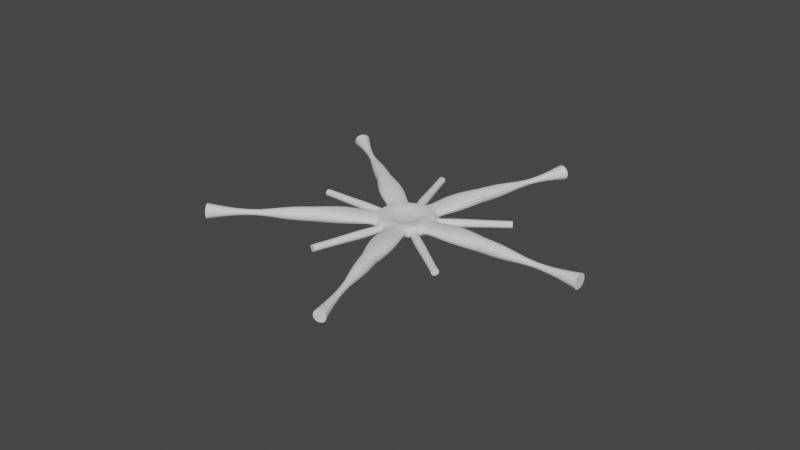 # Source: PREDITORY_PLANT.blend  (saved by Blender 3.4.6; exported with 4.5.12 LTS)
import bpy
from mathutils import Matrix  # noqa: F401  (used for matrix-valued properties, if any)

bpy.ops.wm.read_factory_settings(use_empty=True)
scene = bpy.context.scene
scene.name = 'Scene'

# ---- collections
col_collection = bpy.data.collections.new('Collection'); scene.collection.children.link(col_collection)

# ---- world
world_world = bpy.data.worlds.new('World'); scene.world = world_world
world_world.use_nodes = True; world_world.node_tree.nodes.clear()
_N = world_world.node_tree.nodes; _L = world_world.node_tree.links
n0 = _N.new('ShaderNodeOutputWorld'); n0.name = 'World Output'; n0.location = (300, 300)
n1 = _N.new('ShaderNodeBackground'); n1.name = 'Background'; n1.location = (10, 300)
n1.inputs[0].default_value = (0.05088, 0.05088, 0.05088, 1.0)
_L.new(n1.outputs[0], n0.inputs[0])
n0.is_active_output = True
world_world.color = (0.05088, 0.05088, 0.05088)
world_world.use_sun_shadow = False
world_world.sun_shadow_jitter_overblur = 0.0

# ---- meshes
me_cube_010 = bpy.data.meshes.new('Cube.010')
me_cube_010.from_pydata([(-1.0, -1.0, -1.0), (-1.0, -1.0, 1.0), (-1.0, 1.0, -1.0), (-1.0, 1.0, 1.0), (1.0, -1.0, -1.0), (1.0, -1.0, 1.0), (1.0, 1.0, -1.0), (1.0, 1.0, 1.0), (-1.0, -1.0, -0.8325), (-1.0, 1.0, -0.8325), (1.0, 1.0, -0.8325), (1.0, -1.0, -0.8325), (-0.8384, -0.8384, -0.4647), (-0.3072, -0.3072, 0.003634), (-0.3072, 0.3072, 0.003634), (-0.8384, 0.8384, -0.4647), (0.3072, 0.3072, 0.003634), (0.8384, 0.8384, -0.4647), (0.3072, -0.3072, 0.003634), (0.8384, -0.8384, -0.4647), (-1.04, -1.04, 0.7817), (-0.843, -0.843, 1.083), (-1.04, 1.04, 0.7288), (-0.843, 0.843, 1.08), (1.04, -1.04, 0.7424), (0.843, -0.843, 1.08), (1.04, 1.04, 0.7026), (0.843, 0.843, 1.072), (-2.075, 2.075, 0.6344), (-2.075, -2.075, 0.6868), (2.075, 2.075, 0.5515), (2.075, -2.075, 0.6212), (-2.009, -2.009, 0.9914), (-2.009, 2.009, 0.9644), (2.009, 2.009, 0.893), (2.009, -2.009, 0.9362), (-2.659, 1.135, 0.646), (-2.853, 3.757e-09, 0.6341), (-2.659, -1.135, 0.6544), (-2.203, -2.203, 0.7364), (-2.239, -2.239, 0.8193), (-2.176, -2.176, 0.9121), (-2.574, -1.099, 0.9796), (-2.763, -9.391e-09, 0.9676), (-2.574, 1.099, 0.9503), (-2.176, 2.176, 0.8695), (-2.239, 2.239, 0.7739), (-2.203, 2.203, 0.6894), (1.135, 2.659, 0.5995), (-2.63e-08, 2.853, 0.6619), (-1.135, 2.659, 0.6626), (-1.099, 2.574, 1.001), (-9.391e-09, 2.763, 1.001), (1.099, 2.574, 0.9419), (2.176, 2.176, 0.7944), (2.239, 2.239, 0.6927), (2.203, 2.203, 0.6043), (2.659, -1.135, 0.6473), (2.853, 2.63e-08, 0.6619), (2.659, 1.135, 0.5995), (2.574, 1.099, 0.9419), (2.763, 9.391e-09, 1.001), (2.574, -1.099, 0.9763), (2.176, -2.176, 0.8542), (2.239, -2.239, 0.7611), (2.203, -2.203, 0.6763), (-1.135, -2.659, 0.7309), (2.63e-08, -2.853, 0.6822), (1.135, -2.659, 0.6234), (1.099, -2.574, 0.932), (9.391e-09, -2.763, 0.9789), (-1.099, -2.574, 1.026), (-1.147, 0.6083, 0.7372), (-1.197, -5.635e-09, 0.7546), (-1.147, -0.6083, 0.7771), (0.6083, 1.147, 0.7317), (1.69e-08, 1.197, 0.7674), (-0.6083, 1.147, 0.7577), (1.147, -0.6083, 0.7605), (1.197, 3.757e-09, 0.7675), (1.147, 0.6083, 0.7317), (-0.6083, -1.147, 0.7882), (1.878e-09, -1.197, 0.7906), (0.6083, -1.147, 0.7667), (-1.864, 1.864, 0.6234), (-1.593, 1.593, 0.6429), (-1.292, 1.292, 0.6881), (-1.292, -1.292, 0.7568), (-1.593, -1.593, 0.7185), (-1.864, -1.864, 0.6874), (1.864, 1.864, 0.5494), (1.593, 1.593, 0.5885), (1.292, 1.292, 0.6481), (1.864, -1.864, 0.6128), (1.593, -1.593, 0.642), (1.292, -1.292, 0.6964), (-0.9086, -0.4888, 1.085), (-0.9369, 1.878e-09, 1.083), (-0.9086, 0.4888, 1.079), (-0.4888, 0.9086, 1.087), (9.391e-10, 0.9369, 1.09), (0.4888, 0.9086, 1.08), (0.9086, 0.4888, 1.08), (0.9369, 0.0, 1.09), (0.9086, -0.4888, 1.082), (0.4888, -0.9086, 1.083), (-3.757e-09, -0.9369, 1.081), (-0.4888, -0.9086, 1.077), (-1.742, -1.742, 1.042), (-1.418, -1.418, 1.073), (-1.092, -1.092, 1.083), (-1.092, 1.092, 1.075), (-1.418, 1.418, 1.064), (-1.742, 1.742, 1.032), (1.092, 1.092, 1.059), (1.418, 1.418, 1.033), (1.742, 1.742, 0.9758), (1.092, -1.092, 1.065), (1.418, -1.418, 1.034), (1.742, -1.742, 0.9926), (-2.823, -1.205, 0.705), (-2.869, -1.224, 0.7907), (-2.788, -1.19, 0.8893), (-3.029, -1.878e-08, 0.6885), (-3.078, 7.513e-09, 0.7731), (-2.992, 7.513e-09, 0.8727), (-2.823, 1.205, 0.7023), (-2.869, 1.224, 0.7869), (-2.788, 1.19, 0.8773), (-1.205, 2.823, 0.7181), (-1.224, 2.869, 0.8075), (-1.19, 2.788, 0.9091), (-3.757e-09, 3.029, 0.7177), (3.757e-08, 3.078, 0.8074), (2.254e-08, 2.992, 0.9092), (1.205, 2.823, 0.6578), (1.224, 2.869, 0.7491), (1.19, 2.788, 0.8484), (2.823, 1.205, 0.6578), (2.869, 1.224, 0.7491), (2.788, 1.19, 0.8484), (3.029, 3.757e-09, 0.7177), (3.078, -3.757e-08, 0.8074), (2.992, -2.254e-08, 0.9092), (2.823, -1.205, 0.7001), (2.869, -1.224, 0.7871), (2.788, -1.19, 0.8863), (1.205, -2.823, 0.6774), (1.224, -2.869, 0.7612), (1.19, -2.788, 0.8524), (3.757e-09, -3.029, 0.733), (-3.757e-08, -3.078, 0.8148), (-2.254e-08, -2.992, 0.9054), (-1.205, -2.823, 0.7872), (-1.224, -2.869, 0.8718), (-1.19, -2.788, 0.96), (-0.6004, 0.6004, 0.7839), (1.127e-08, 0.6148, 0.8034), (0.6004, 0.6004, 0.7775), (-0.6148, 5.635e-09, 0.7994), (1.69e-08, -7.513e-09, 0.8147), (0.6148, -9.391e-09, 0.8034), (-0.6004, -0.6004, 0.8029), (9.391e-09, -0.6148, 0.8053), (0.6004, -0.6004, 0.7967), (0.4594, 0.4594, 1.085), (5.635e-09, 0.4612, 1.086), (-0.4594, 0.4594, 1.085), (0.4612, 2.817e-09, 1.086), (-7.513e-09, 3.757e-09, 1.085), (-0.4612, 1.878e-09, 1.086), (0.4594, -0.4594, 1.087), (-6.574e-09, -0.4612, 1.077), (-0.4594, -0.4594, 1.081), (-1.618, 0.7178, 0.6779), (-1.72, 1.69e-08, 0.698), (-1.618, -0.7178, 0.7336), (-2.033, 0.8735, 0.6504), (-2.177, -1.127e-08, 0.6476), (-2.033, -0.8735, 0.6897), (-2.387, 1.02, 0.6332), (-2.562, 3.757e-09, 0.6229), (-2.387, -1.02, 0.6546), (0.7178, 1.618, 0.6754), (1.69e-08, 1.72, 0.7227), (-0.7178, 1.618, 0.7207), (0.8735, 2.033, 0.6243), (-1.127e-08, 2.177, 0.6831), (-0.8735, 2.033, 0.6838), (1.02, 2.387, 0.5914), (0.0, 2.562, 0.6551), (-1.02, 2.387, 0.6563), (1.618, -0.7178, 0.7197), (1.72, -1.69e-08, 0.7227), (1.618, 0.7178, 0.6754), (2.033, -0.8735, 0.6767), (2.177, 1.127e-08, 0.6831), (2.033, 0.8735, 0.6243), (2.387, -1.02, 0.6445), (2.562, 0.0, 0.6551), (2.387, 1.02, 0.5914), (-0.7178, -1.618, 0.7619), (-1.69e-08, -1.72, 0.7525), (0.7178, -1.618, 0.7139), (-0.8735, -2.033, 0.7347), (1.127e-08, -2.177, 0.7073), (0.8735, -2.033, 0.6554), (-1.02, -2.387, 0.7181), (0.0, -2.562, 0.6767), (1.02, -2.387, 0.618), (-1.356, -0.6086, 1.085), (-1.434, -2.63e-08, 1.078), (-1.356, 0.6086, 1.068), (-1.805, -0.7783, 1.074), (-1.931, 7.513e-09, 1.067), (-1.805, 0.7783, 1.051), (-2.23, -0.9529, 1.043), (-2.393, 0.0, 1.034), (-2.23, 0.9529, 1.011), (-0.6086, 1.356, 1.091), (-2.63e-08, 1.434, 1.092), (0.6086, 1.356, 1.071), (-0.7783, 1.805, 1.089), (7.513e-09, 1.931, 1.09), (0.7783, 1.805, 1.057), (-0.9529, 2.23, 1.062), (0.0, 2.393, 1.063), (0.9529, 2.23, 1.014), (1.356, 0.6086, 1.071), (1.434, 2.63e-08, 1.092), (1.356, -0.6086, 1.08), (1.805, 0.7783, 1.057), (1.931, -7.513e-09, 1.09), (1.805, -0.7783, 1.069), (2.23, 0.9529, 1.014), (2.393, 0.0, 1.063), (2.23, -0.9529, 1.039), (0.6086, -1.356, 1.068), (2.63e-08, -1.434, 1.079), (-0.6086, -1.356, 1.075), (0.7783, -1.805, 1.038), (-7.513e-09, -1.931, 1.062), (-0.7783, -1.805, 1.069), (0.9529, -2.23, 0.9922), (0.0, -2.393, 1.029), (-0.9529, -2.23, 1.054)], [], [(13, 1, 3, 14), (14, 3, 7, 16), (16, 7, 5, 18), (18, 5, 1, 13), (2, 6, 4, 0), (7, 3, 1, 5), (4, 11, 8, 0), (6, 10, 11, 4), (2, 9, 10, 6), (0, 8, 9, 2), (11, 19, 12, 8), (19, 18, 13, 12), (10, 17, 19, 11), (17, 16, 18, 19), (9, 15, 17, 10), (15, 14, 16, 17), (8, 12, 15, 9), (12, 13, 14, 15), (120, 121, 124, 123), (121, 122, 125, 124), (123, 124, 127, 126), (124, 125, 128, 127), (29, 39, 120, 38), (39, 40, 121, 120), (40, 41, 122, 121), (41, 32, 42, 122), (122, 42, 43, 125), (125, 43, 44, 128), (128, 44, 33, 45), (127, 128, 45, 46), (126, 127, 46, 47), (36, 126, 47, 28), (37, 123, 126, 36), (38, 120, 123, 37), (129, 130, 133, 132), (130, 131, 134, 133), (132, 133, 136, 135), (133, 134, 137, 136), (28, 47, 129, 50), (47, 46, 130, 129), (46, 45, 131, 130), (45, 33, 51, 131), (131, 51, 52, 134), (134, 52, 53, 137), (137, 53, 34, 54), (136, 137, 54, 55), (135, 136, 55, 56), (48, 135, 56, 30), (49, 132, 135, 48), (50, 129, 132, 49), (138, 139, 142, 141), (139, 140, 143, 142), (141, 142, 145, 144), (142, 143, 146, 145), (30, 56, 138, 59), (56, 55, 139, 138), (55, 54, 140, 139), (54, 34, 60, 140), (140, 60, 61, 143), (143, 61, 62, 146), (146, 62, 35, 63), (145, 146, 63, 64), (144, 145, 64, 65), (57, 144, 65, 31), (58, 141, 144, 57), (59, 138, 141, 58), (147, 148, 151, 150), (148, 149, 152, 151), (150, 151, 154, 153), (151, 152, 155, 154), (31, 65, 147, 68), (65, 64, 148, 147), (64, 63, 149, 148), (63, 35, 69, 149), (149, 69, 70, 152), (152, 70, 71, 155), (155, 71, 32, 41), (154, 155, 41, 40), (153, 154, 40, 39), (66, 153, 39, 29), (67, 150, 153, 66), (68, 147, 150, 67), (156, 157, 160, 159), (157, 158, 161, 160), (159, 160, 163, 162), (160, 161, 164, 163), (22, 77, 156, 72), (77, 76, 157, 156), (76, 75, 158, 157), (75, 26, 80, 158), (158, 80, 79, 161), (161, 79, 78, 164), (164, 78, 24, 83), (163, 164, 83, 82), (162, 163, 82, 81), (74, 162, 81, 20), (73, 159, 162, 74), (72, 156, 159, 73), (165, 166, 169, 168), (166, 167, 170, 169), (168, 169, 172, 171), (169, 170, 173, 172), (27, 101, 165, 102), (101, 100, 166, 165), (100, 99, 167, 166), (99, 23, 98, 167), (167, 98, 97, 170), (170, 97, 96, 173), (173, 96, 21, 107), (172, 173, 107, 106), (171, 172, 106, 105), (104, 171, 105, 25), (103, 168, 171, 104), (102, 165, 168, 103), (174, 175, 178, 177), (175, 176, 179, 178), (177, 178, 181, 180), (178, 179, 182, 181), (22, 72, 174, 86), (72, 73, 175, 174), (73, 74, 176, 175), (74, 20, 87, 176), (176, 87, 88, 179), (179, 88, 89, 182), (182, 89, 29, 38), (181, 182, 38, 37), (180, 181, 37, 36), (84, 180, 36, 28), (85, 177, 180, 84), (86, 174, 177, 85), (183, 184, 187, 186), (184, 185, 188, 187), (186, 187, 190, 189), (187, 188, 191, 190), (26, 75, 183, 92), (75, 76, 184, 183), (76, 77, 185, 184), (77, 22, 86, 185), (185, 86, 85, 188), (188, 85, 84, 191), (191, 84, 28, 50), (190, 191, 50, 49), (189, 190, 49, 48), (90, 189, 48, 30), (91, 186, 189, 90), (92, 183, 186, 91), (192, 193, 196, 195), (193, 194, 197, 196), (195, 196, 199, 198), (196, 197, 200, 199), (24, 78, 192, 95), (78, 79, 193, 192), (79, 80, 194, 193), (80, 26, 92, 194), (194, 92, 91, 197), (197, 91, 90, 200), (200, 90, 30, 59), (199, 200, 59, 58), (198, 199, 58, 57), (93, 198, 57, 31), (94, 195, 198, 93), (95, 192, 195, 94), (201, 202, 205, 204), (202, 203, 206, 205), (204, 205, 208, 207), (205, 206, 209, 208), (20, 81, 201, 87), (81, 82, 202, 201), (82, 83, 203, 202), (83, 24, 95, 203), (203, 95, 94, 206), (206, 94, 93, 209), (209, 93, 31, 68), (208, 209, 68, 67), (207, 208, 67, 66), (89, 207, 66, 29), (88, 204, 207, 89), (87, 201, 204, 88), (210, 211, 214, 213), (211, 212, 215, 214), (213, 214, 217, 216), (214, 215, 218, 217), (21, 96, 210, 110), (96, 97, 211, 210), (97, 98, 212, 211), (98, 23, 111, 212), (212, 111, 112, 215), (215, 112, 113, 218), (218, 113, 33, 44), (217, 218, 44, 43), (216, 217, 43, 42), (108, 216, 42, 32), (109, 213, 216, 108), (110, 210, 213, 109), (219, 220, 223, 222), (220, 221, 224, 223), (222, 223, 226, 225), (223, 224, 227, 226), (23, 99, 219, 111), (99, 100, 220, 219), (100, 101, 221, 220), (101, 27, 114, 221), (221, 114, 115, 224), (224, 115, 116, 227), (227, 116, 34, 53), (226, 227, 53, 52), (225, 226, 52, 51), (113, 225, 51, 33), (112, 222, 225, 113), (111, 219, 222, 112), (228, 229, 232, 231), (229, 230, 233, 232), (231, 232, 235, 234), (232, 233, 236, 235), (27, 102, 228, 114), (102, 103, 229, 228), (103, 104, 230, 229), (104, 25, 117, 230), (230, 117, 118, 233), (233, 118, 119, 236), (236, 119, 35, 62), (235, 236, 62, 61), (234, 235, 61, 60), (116, 234, 60, 34), (115, 231, 234, 116), (114, 228, 231, 115), (237, 238, 241, 240), (238, 239, 242, 241), (240, 241, 244, 243), (241, 242, 245, 244), (25, 105, 237, 117), (105, 106, 238, 237), (106, 107, 239, 238), (107, 21, 110, 239), (239, 110, 109, 242), (242, 109, 108, 245), (245, 108, 32, 71), (244, 245, 71, 70), (243, 244, 70, 69), (119, 243, 69, 35), (118, 240, 243, 119), (117, 237, 240, 118)])
_uv = me_cube_010.uv_layers.new(name='UVMap')
_uv.uv.foreach_set('vector', [0.5005, 0.0, 0.625, 0.0, 0.625, 0.25, 0.5005, 0.25, 0.5005, 0.25, 0.625, 0.25, 0.625, 0.5, 0.5005, 0.5, 0.5005, 0.5, 0.625, 0.5, 0.625, 0.75, 0.5005, 0.75, 0.5005, 0.75, 0.625, 0.75, 0.625, 1.0, 0.5005, 1.0, 0.125, 0.5, 0.375, 0.5, 0.375, 0.75, 0.125, 0.75, 0.625, 0.5, 0.875, 0.5, 0.875, 0.75, 0.625, 0.75, 0.375, 0.75, 0.3959, 0.75, 0.3959, 1.0, 0.375, 1.0, 0.375, 0.5, 0.3959, 0.5, 0.3959, 0.75, 0.375, 0.75, 0.375, 0.25, 0.3959, 0.25, 0.3959, 0.5, 0.375, 0.5, 0.375, 0.0, 0.3959, 0.0, 0.3959, 0.25, 0.375, 0.25, 0.3959, 0.75, 0.4419, 0.75, 0.4419, 1.0, 0.3959, 1.0, 0.4419, 0.75, 0.5005, 0.75, 0.5005, 1.0, 0.4419, 1.0, 0.3959, 0.5, 0.4419, 0.5, 0.4419, 0.75, 0.3959, 0.75, 0.4419, 0.5, 0.5005, 0.5, 0.5005, 0.75, 0.4419, 0.75, 0.3959, 0.25, 0.4419, 0.25, 0.4419, 0.5, 0.3959, 0.5, 0.4419, 0.25, 0.5005, 0.25, 0.5005, 0.5, 0.4419, 0.5, 0.3959, 0.0, 0.4419, 0.0, 0.4419, 0.25, 0.3959, 0.25, 0.4419, 0.0, 0.5005, 0.0, 0.5005, 0.25, 0.4419, 0.25, 0.4375, 0.0625, 0.5, 0.0625, 0.5, 0.125, 0.4375, 0.125, 0.5, 0.0625, 0.5625, 0.0625, 0.5625, 0.125, 0.5, 0.125, 0.4375, 0.125, 0.5, 0.125, 0.5, 0.1875, 0.4375, 0.1875, 0.5, 0.125, 0.5625, 0.125, 0.5625, 0.1875, 0.5, 0.1875, 0.375, 0.0, 0.4375, 0.0, 0.4375, 0.0625, 0.375, 0.0625, 0.4375, 0.0, 0.5, 0.0, 0.5, 0.0625, 0.4375, 0.0625, 0.5, 0.0, 0.5625, 0.0, 0.5625, 0.0625, 0.5, 0.0625, 0.5625, 0.0, 0.625, 0.0, 0.625, 0.0625, 0.5625, 0.0625, 0.5625, 0.0625, 0.625, 0.0625, 0.625, 0.125, 0.5625, 0.125, 0.5625, 0.125, 0.625, 0.125, 0.625, 0.1875, 0.5625, 0.1875, 0.5625, 0.1875, 0.625, 0.1875, 0.625, 0.25, 0.5625, 0.25, 0.5, 0.1875, 0.5625, 0.1875, 0.5625, 0.25, 0.5, 0.25, 0.4375, 0.1875, 0.5, 0.1875, 0.5, 0.25, 0.4375, 0.25, 0.375, 0.1875, 0.4375, 0.1875, 0.4375, 0.25, 0.375, 0.25, 0.375, 0.125, 0.4375, 0.125, 0.4375, 0.1875, 0.375, 0.1875, 0.375, 0.0625, 0.4375, 0.0625, 0.4375, 0.125, 0.375, 0.125, 0.4375, 0.3125, 0.5, 0.3125, 0.5, 0.375, 0.4375, 0.375, 0.5, 0.3125, 0.5625, 0.3125, 0.5625, 0.375, 0.5, 0.375, 0.4375, 0.375, 0.5, 0.375, 0.5, 0.4375, 0.4377, 0.4375, 0.5, 0.375, 0.5625, 0.375, 0.5624, 0.4375, 0.5, 0.4375, 0.375, 0.25, 0.4375, 0.25, 0.4375, 0.3125, 0.375, 0.3125, 0.4375, 0.25, 0.5, 0.25, 0.5, 0.3125, 0.4375, 0.3125, 0.5, 0.25, 0.5625, 0.25, 0.5625, 0.3125, 0.5, 0.3125, 0.5625, 0.25, 0.625, 0.25, 0.625, 0.3125, 0.5625, 0.3125, 0.5625, 0.3125, 0.625, 0.3125, 0.625, 0.375, 0.5625, 0.375, 0.5625, 0.375, 0.625, 0.375, 0.625, 0.4375, 0.5624, 0.4375, 0.5624, 0.4375, 0.625, 0.4375, 0.625, 0.5, 0.561, 0.5001, 0.5, 0.4375, 0.5624, 0.4375, 0.561, 0.5001, 0.5001, 0.5, 0.4377, 0.4375, 0.5, 0.4375, 0.5001, 0.5, 0.4392, 0.5001, 0.375, 0.4375, 0.4377, 0.4375, 0.4392, 0.5001, 0.375, 0.5, 0.375, 0.375, 0.4375, 0.375, 0.4377, 0.4375, 0.375, 0.4375, 0.375, 0.3125, 0.4375, 0.3125, 0.4375, 0.375, 0.375, 0.375, 0.4436, 0.5629, 0.5002, 0.5625, 0.5003, 0.625, 0.4459, 0.625, 0.5002, 0.5625, 0.5572, 0.563, 0.5552, 0.625, 0.5003, 0.625, 0.4459, 0.625, 0.5003, 0.625, 0.5002, 0.6875, 0.4436, 0.6871, 0.5003, 0.625, 0.5552, 0.625, 0.5572, 0.687, 0.5002, 0.6875, 0.375, 0.5, 0.4392, 0.5001, 0.4436, 0.5629, 0.3932, 0.5669, 0.4392, 0.5001, 0.5001, 0.5, 0.5002, 0.5625, 0.4436, 0.5629, 0.5001, 0.5, 0.561, 0.5001, 0.5572, 0.563, 0.5002, 0.5625, 0.561, 0.5001, 0.625, 0.5, 0.609, 0.5675, 0.5572, 0.563, 0.5572, 0.563, 0.609, 0.5675, 0.6047, 0.625, 0.5552, 0.625, 0.5552, 0.625, 0.6047, 0.625, 0.609, 0.6825, 0.5572, 0.687, 0.5572, 0.687, 0.609, 0.6825, 0.625, 0.75, 0.561, 0.7499, 0.5002, 0.6875, 0.5572, 0.687, 0.561, 0.7499, 0.5001, 0.75, 0.4436, 0.6871, 0.5002, 0.6875, 0.5001, 0.75, 0.4392, 0.7499, 0.3932, 0.6831, 0.4436, 0.6871, 0.4392, 0.7499, 0.375, 0.75, 0.3981, 0.625, 0.4459, 0.625, 0.4436, 0.6871, 0.3932, 0.6831, 0.3932, 0.5669, 0.4436, 0.5629, 0.4459, 0.625, 0.3981, 0.625, 0.4377, 0.8125, 0.5, 0.8125, 0.5, 0.875, 0.4375, 0.875, 0.5, 0.8125, 0.5624, 0.8125, 0.5625, 0.875, 0.5, 0.875, 0.4375, 0.875, 0.5, 0.875, 0.5, 0.9375, 0.4375, 0.9375, 0.5, 0.875, 0.5625, 0.875, 0.5625, 0.9375, 0.5, 0.9375, 0.375, 0.75, 0.4392, 0.7499, 0.4377, 0.8125, 0.375, 0.8125, 0.4392, 0.7499, 0.5001, 0.75, 0.5, 0.8125, 0.4377, 0.8125, 0.5001, 0.75, 0.561, 0.7499, 0.5624, 0.8125, 0.5, 0.8125, 0.561, 0.7499, 0.625, 0.75, 0.625, 0.8125, 0.5624, 0.8125, 0.5624, 0.8125, 0.625, 0.8125, 0.625, 0.875, 0.5625, 0.875, 0.5625, 0.875, 0.625, 0.875, 0.625, 0.9375, 0.5625, 0.9375, 0.5625, 0.9375, 0.625, 0.9375, 0.625, 1.0, 0.5625, 1.0, 0.5, 0.9375, 0.5625, 0.9375, 0.5625, 1.0, 0.5, 1.0, 0.4375, 0.9375, 0.5, 0.9375, 0.5, 1.0, 0.4375, 1.0, 0.375, 0.9375, 0.4375, 0.9375, 0.4375, 1.0, 0.375, 1.0, 0.375, 0.875, 0.4375, 0.875, 0.4375, 0.9375, 0.375, 0.9375, 0.375, 0.8125, 0.4377, 0.8125, 0.4375, 0.875, 0.375, 0.875, 0.2283, 0.6033, 0.25, 0.6028, 0.25, 0.625, 0.2278, 0.625, 0.25, 0.6028, 0.2717, 0.6033, 0.2722, 0.625, 0.25, 0.625, 0.2278, 0.625, 0.25, 0.625, 0.25, 0.6472, 0.2283, 0.6467, 0.25, 0.625, 0.2722, 0.625, 0.2717, 0.6467, 0.25, 0.6472, 0.2124, 0.5874, 0.228, 0.5835, 0.2283, 0.6033, 0.2085, 0.603, 0.228, 0.5835, 0.25, 0.5817, 0.25, 0.6028, 0.2283, 0.6033, 0.25, 0.5817, 0.272, 0.5835, 0.2717, 0.6033, 0.25, 0.6028, 0.272, 0.5835, 0.2876, 0.5874, 0.2915, 0.603, 0.2717, 0.6033, 0.2717, 0.6033, 0.2915, 0.603, 0.2933, 0.625, 0.2722, 0.625, 0.2722, 0.625, 0.2933, 0.625, 0.2915, 0.647, 0.2717, 0.6467, 0.2717, 0.6467, 0.2915, 0.647, 0.2876, 0.6626, 0.272, 0.6665, 0.25, 0.6472, 0.2717, 0.6467, 0.272, 0.6665, 0.25, 0.6683, 0.2283, 0.6467, 0.25, 0.6472, 0.25, 0.6683, 0.228, 0.6665, 0.2085, 0.647, 0.2283, 0.6467, 0.228, 0.6665, 0.2124, 0.6626, 0.2067, 0.625, 0.2278, 0.625, 0.2283, 0.6467, 0.2085, 0.647, 0.2085, 0.603, 0.2283, 0.6033, 0.2278, 0.625, 0.2067, 0.625, 0.7334, 0.6084, 0.75, 0.6083, 0.75, 0.625, 0.7333, 0.625, 0.75, 0.6083, 0.7666, 0.6084, 0.7667, 0.625, 0.75, 0.625, 0.7333, 0.625, 0.75, 0.625, 0.75, 0.6417, 0.7334, 0.6416, 0.75, 0.625, 0.7667, 0.625, 0.7666, 0.6416, 0.75, 0.6417, 0.7195, 0.5945, 0.7323, 0.5921, 0.7334, 0.6084, 0.7171, 0.6073, 0.7323, 0.5921, 0.75, 0.5911, 0.75, 0.6083, 0.7334, 0.6084, 0.75, 0.5911, 0.7677, 0.5921, 0.7666, 0.6084, 0.75, 0.6083, 0.7677, 0.5921, 0.7805, 0.5945, 0.7829, 0.6073, 0.7666, 0.6084, 0.7666, 0.6084, 0.7829, 0.6073, 0.7839, 0.625, 0.7667, 0.625, 0.7667, 0.625, 0.7839, 0.625, 0.7829, 0.6427, 0.7666, 0.6416, 0.7666, 0.6416, 0.7829, 0.6427, 0.7805, 0.6555, 0.7677, 0.6579, 0.75, 0.6417, 0.7666, 0.6416, 0.7677, 0.6579, 0.75, 0.6589, 0.7334, 0.6416, 0.75, 0.6417, 0.75, 0.6589, 0.7323, 0.6579, 0.7171, 0.6427, 0.7334, 0.6416, 0.7323, 0.6579, 0.7195, 0.6555, 0.7161, 0.625, 0.7333, 0.625, 0.7334, 0.6416, 0.7171, 0.6427, 0.7171, 0.6073, 0.7334, 0.6084, 0.7333, 0.625, 0.7161, 0.625, 0.191, 0.5987, 0.1874, 0.625, 0.1681, 0.625, 0.1726, 0.5905, 0.1874, 0.625, 0.191, 0.6513, 0.1726, 0.6595, 0.1681, 0.625, 0.1726, 0.5905, 0.1681, 0.625, 0.1471, 0.625, 0.1506, 0.5783, 0.1681, 0.625, 0.1726, 0.6595, 0.1506, 0.6717, 0.1471, 0.625, 0.2124, 0.5874, 0.2085, 0.603, 0.191, 0.5987, 0.2027, 0.5777, 0.2085, 0.603, 0.2067, 0.625, 0.1874, 0.625, 0.191, 0.5987, 0.2067, 0.625, 0.2085, 0.647, 0.191, 0.6513, 0.1874, 0.625, 0.2085, 0.647, 0.2124, 0.6626, 0.2027, 0.6723, 0.191, 0.6513, 0.191, 0.6513, 0.2027, 0.6723, 0.1879, 0.6871, 0.1726, 0.6595, 0.1726, 0.6595, 0.1879, 0.6871, 0.1665, 0.7085, 0.1506, 0.6717, 0.1506, 0.6717, 0.1665, 0.7085, 0.125, 0.75, 0.125, 0.6875, 0.1471, 0.625, 0.1506, 0.6717, 0.125, 0.6875, 0.125, 0.625, 0.1506, 0.5783, 0.1471, 0.625, 0.125, 0.625, 0.125, 0.5625, 0.1665, 0.5415, 0.1506, 0.5783, 0.125, 0.5625, 0.125, 0.5, 0.1879, 0.5629, 0.1726, 0.5905, 0.1506, 0.5783, 0.1665, 0.5415, 0.2027, 0.5777, 0.191, 0.5987, 0.1726, 0.5905, 0.1879, 0.5629, 0.2763, 0.566, 0.25, 0.5624, 0.25, 0.5431, 0.2846, 0.5476, 0.25, 0.5624, 0.2237, 0.566, 0.2155, 0.5476, 0.25, 0.5431, 0.2846, 0.5476, 0.25, 0.5431, 0.25, 0.5221, 0.2968, 0.5256, 0.25, 0.5431, 0.2155, 0.5476, 0.2033, 0.5256, 0.25, 0.5221, 0.2876, 0.5874, 0.272, 0.5835, 0.2763, 0.566, 0.2974, 0.5777, 0.272, 0.5835, 0.25, 0.5817, 0.25, 0.5624, 0.2763, 0.566, 0.25, 0.5817, 0.228, 0.5835, 0.2237, 0.566, 0.25, 0.5624, 0.228, 0.5835, 0.2124, 0.5874, 0.2027, 0.5777, 0.2237, 0.566, 0.2237, 0.566, 0.2027, 0.5777, 0.1879, 0.5629, 0.2155, 0.5476, 0.2155, 0.5476, 0.1879, 0.5629, 0.1665, 0.5415, 0.2033, 0.5256, 0.2033, 0.5256, 0.1665, 0.5415, 0.125, 0.5, 0.1875, 0.5, 0.25, 0.5221, 0.2033, 0.5256, 0.1875, 0.5, 0.25, 0.5, 0.2968, 0.5256, 0.25, 0.5221, 0.25, 0.5, 0.3125, 0.5, 0.3353, 0.5416, 0.2968, 0.5256, 0.3125, 0.5, 0.375, 0.5, 0.3127, 0.5629, 0.2846, 0.5476, 0.2968, 0.5256, 0.3353, 0.5416, 0.2974, 0.5777, 0.2763, 0.566, 0.2846, 0.5476, 0.3127, 0.5629, 0.3092, 0.6513, 0.3129, 0.625, 0.3343, 0.625, 0.3292, 0.6595, 0.3129, 0.625, 0.3092, 0.5987, 0.3292, 0.5905, 0.3343, 0.625, 0.3292, 0.6595, 0.3343, 0.625, 0.3615, 0.625, 0.3557, 0.6713, 0.3343, 0.625, 0.3292, 0.5905, 0.3557, 0.5787, 0.3615, 0.625, 0.2876, 0.6626, 0.2915, 0.647, 0.3092, 0.6513, 0.2974, 0.6723, 0.2915, 0.647, 0.2933, 0.625, 0.3129, 0.625, 0.3092, 0.6513, 0.2933, 0.625, 0.2915, 0.603, 0.3092, 0.5987, 0.3129, 0.625, 0.2915, 0.603, 0.2876, 0.5874, 0.2974, 0.5777, 0.3092, 0.5987, 0.3092, 0.5987, 0.2974, 0.5777, 0.3127, 0.5629, 0.3292, 0.5905, 0.3292, 0.5905, 0.3127, 0.5629, 0.3353, 0.5416, 0.3557, 0.5787, 0.3557, 0.5787, 0.3353, 0.5416, 0.375, 0.5, 0.3932, 0.5669, 0.3615, 0.625, 0.3557, 0.5787, 0.3932, 0.5669, 0.3981, 0.625, 0.3557, 0.6713, 0.3615, 0.625, 0.3981, 0.625, 0.3932, 0.6831, 0.3353, 0.7084, 0.3557, 0.6713, 0.3932, 0.6831, 0.375, 0.75, 0.3127, 0.6871, 0.3292, 0.6595, 0.3557, 0.6713, 0.3353, 0.7084, 0.2974, 0.6723, 0.3092, 0.6513, 0.3292, 0.6595, 0.3127, 0.6871, 0.2237, 0.684, 0.25, 0.6876, 0.25, 0.7069, 0.2155, 0.7024, 0.25, 0.6876, 0.2763, 0.684, 0.2846, 0.7024, 0.25, 0.7069, 0.2155, 0.7024, 0.25, 0.7069, 0.25, 0.7279, 0.2033, 0.7244, 0.25, 0.7069, 0.2846, 0.7024, 0.2968, 0.7244, 0.25, 0.7279, 0.2124, 0.6626, 0.228, 0.6665, 0.2237, 0.684, 0.2027, 0.6723, 0.228, 0.6665, 0.25, 0.6683, 0.25, 0.6876, 0.2237, 0.684, 0.25, 0.6683, 0.272, 0.6665, 0.2763, 0.684, 0.25, 0.6876, 0.272, 0.6665, 0.2876, 0.6626, 0.2974, 0.6723, 0.2763, 0.684, 0.2763, 0.684, 0.2974, 0.6723, 0.3127, 0.6871, 0.2846, 0.7024, 0.2846, 0.7024, 0.3127, 0.6871, 0.3353, 0.7084, 0.2968, 0.7244, 0.2968, 0.7244, 0.3353, 0.7084, 0.375, 0.75, 0.3125, 0.75, 0.25, 0.7279, 0.2968, 0.7244, 0.3125, 0.75, 0.25, 0.75, 0.2033, 0.7244, 0.25, 0.7279, 0.25, 0.75, 0.1875, 0.75, 0.1665, 0.7085, 0.2033, 0.7244, 0.1875, 0.75, 0.125, 0.75, 0.1879, 0.6871, 0.2155, 0.7024, 0.2033, 0.7244, 0.1665, 0.7085, 0.2027, 0.6723, 0.2237, 0.684, 0.2155, 0.7024, 0.1879, 0.6871, 0.7996, 0.6474, 0.8023, 0.625, 0.8234, 0.625, 0.8196, 0.6563, 0.8023, 0.625, 0.7996, 0.6026, 0.8196, 0.5937, 0.8234, 0.625, 0.8196, 0.6563, 0.8234, 0.625, 0.8481, 0.625, 0.845, 0.6698, 0.8234, 0.625, 0.8196, 0.5937, 0.845, 0.5802, 0.8481, 0.625, 0.7805, 0.6555, 0.7829, 0.6427, 0.7996, 0.6474, 0.7901, 0.6651, 0.7829, 0.6427, 0.7839, 0.625, 0.8023, 0.625, 0.7996, 0.6474, 0.7839, 0.625, 0.7829, 0.6073, 0.7996, 0.6026, 0.8023, 0.625, 0.7829, 0.6073, 0.7805, 0.5945, 0.7901, 0.5849, 0.7996, 0.6026, 0.7996, 0.6026, 0.7901, 0.5849, 0.8061, 0.5689, 0.8196, 0.5937, 0.8196, 0.5937, 0.8061, 0.5689, 0.8301, 0.5449, 0.845, 0.5802, 0.845, 0.5802, 0.8301, 0.5449, 0.875, 0.5, 0.875, 0.5625, 0.8481, 0.625, 0.845, 0.5802, 0.875, 0.5625, 0.875, 0.625, 0.845, 0.6698, 0.8481, 0.625, 0.875, 0.625, 0.875, 0.6875, 0.8301, 0.7051, 0.845, 0.6698, 0.875, 0.6875, 0.875, 0.75, 0.8061, 0.6811, 0.8196, 0.6563, 0.845, 0.6698, 0.8301, 0.7051, 0.7901, 0.6651, 0.7996, 0.6474, 0.8196, 0.6563, 0.8061, 0.6811, 0.7724, 0.5754, 0.75, 0.5727, 0.75, 0.5516, 0.7813, 0.5554, 0.75, 0.5727, 0.7276, 0.5754, 0.7187, 0.5554, 0.75, 0.5516, 0.7813, 0.5554, 0.75, 0.5516, 0.75, 0.5269, 0.7948, 0.53, 0.75, 0.5516, 0.7187, 0.5554, 0.705, 0.53, 0.75, 0.5269, 0.7805, 0.5945, 0.7677, 0.5921, 0.7724, 0.5754, 0.7901, 0.5849, 0.7677, 0.5921, 0.75, 0.5911, 0.75, 0.5727, 0.7724, 0.5754, 0.75, 0.5911, 0.7323, 0.5921, 0.7276, 0.5754, 0.75, 0.5727, 0.7323, 0.5921, 0.7195, 0.5945, 0.7098, 0.5849, 0.7276, 0.5754, 0.7276, 0.5754, 0.7098, 0.5849, 0.6934, 0.5689, 0.7187, 0.5554, 0.7187, 0.5554, 0.6934, 0.5689, 0.6684, 0.545, 0.705, 0.53, 0.705, 0.53, 0.6684, 0.545, 0.625, 0.5, 0.6875, 0.5, 0.75, 0.5269, 0.705, 0.53, 0.6875, 0.5, 0.75, 0.5, 0.7948, 0.53, 0.75, 0.5269, 0.75, 0.5, 0.8125, 0.5, 0.8301, 0.5449, 0.7948, 0.53, 0.8125, 0.5, 0.875, 0.5, 0.8061, 0.5689, 0.7813, 0.5554, 0.7948, 0.53, 0.8301, 0.5449, 0.7901, 0.5849, 0.7724, 0.5754, 0.7813, 0.5554, 0.8061, 0.5689, 0.7002, 0.6026, 0.6974, 0.625, 0.6745, 0.625, 0.6789, 0.5937, 0.6974, 0.625, 0.7002, 0.6474, 0.6789, 0.6563, 0.6745, 0.625, 0.6789, 0.5937, 0.6745, 0.625, 0.6442, 0.625, 0.6495, 0.5807, 0.6745, 0.625, 0.6789, 0.6563, 0.6495, 0.6693, 0.6442, 0.625, 0.7195, 0.5945, 0.7171, 0.6073, 0.7002, 0.6026, 0.7098, 0.5849, 0.7171, 0.6073, 0.7161, 0.625, 0.6974, 0.625, 0.7002, 0.6026, 0.7161, 0.625, 0.7171, 0.6427, 0.7002, 0.6474, 0.6974, 0.625, 0.7171, 0.6427, 0.7195, 0.6555, 0.7098, 0.6651, 0.7002, 0.6474, 0.7002, 0.6474, 0.7098, 0.6651, 0.6934, 0.6811, 0.6789, 0.6563, 0.6789, 0.6563, 0.6934, 0.6811, 0.6684, 0.705, 0.6495, 0.6693, 0.6495, 0.6693, 0.6684, 0.705, 0.625, 0.75, 0.609, 0.6825, 0.6442, 0.625, 0.6495, 0.6693, 0.609, 0.6825, 0.6047, 0.625, 0.6495, 0.5807, 0.6442, 0.625, 0.6047, 0.625, 0.609, 0.5675, 0.6684, 0.545, 0.6495, 0.5807, 0.609, 0.5675, 0.625, 0.5, 0.6934, 0.5689, 0.6789, 0.5937, 0.6495, 0.5807, 0.6684, 0.545, 0.7098, 0.5849, 0.7002, 0.6026, 0.6789, 0.5937, 0.6934, 0.5689, 0.7276, 0.6746, 0.75, 0.6773, 0.75, 0.6984, 0.7187, 0.6946, 0.75, 0.6773, 0.7724, 0.6746, 0.7813, 0.6946, 0.75, 0.6984, 0.7187, 0.6946, 0.75, 0.6984, 0.75, 0.7231, 0.705, 0.72, 0.75, 0.6984, 0.7813, 0.6946, 0.7948, 0.72, 0.75, 0.7231, 0.7195, 0.6555, 0.7323, 0.6579, 0.7276, 0.6746, 0.7098, 0.6651, 0.7323, 0.6579, 0.75, 0.6589, 0.75, 0.6773, 0.7276, 0.6746, 0.75, 0.6589, 0.7677, 0.6579, 0.7724, 0.6746, 0.75, 0.6773, 0.7677, 0.6579, 0.7805, 0.6555, 0.7901, 0.6651, 0.7724, 0.6746, 0.7724, 0.6746, 0.7901, 0.6651, 0.8061, 0.6811, 0.7813, 0.6946, 0.7813, 0.6946, 0.8061, 0.6811, 0.8301, 0.7051, 0.7948, 0.72, 0.7948, 0.72, 0.8301, 0.7051, 0.875, 0.75, 0.8125, 0.75, 0.75, 0.7231, 0.7948, 0.72, 0.8125, 0.75, 0.75, 0.75, 0.705, 0.72, 0.75, 0.7231, 0.75, 0.75, 0.6875, 0.75, 0.6684, 0.705, 0.705, 0.72, 0.6875, 0.75, 0.625, 0.75, 0.6934, 0.6811, 0.7187, 0.6946, 0.705, 0.72, 0.6684, 0.705, 0.7098, 0.6651, 0.7276, 0.6746, 0.7187, 0.6946, 0.6934, 0.6811])
me_cube_010.update()
me_cube_011 = bpy.data.meshes.new('Cube.011')
me_cube_011.from_pydata([(-0.8402, -0.8402, -0.1905), (-1.0, -1.0, 1.03), (-0.8402, 0.8402, -0.1905), (-1.0, 1.0, 1.03), (0.8402, -0.8402, -0.1905), (1.0, -1.0, 1.03), (0.8402, 0.8402, -0.1905), (1.0, 1.0, 1.03), (-0.7178, -0.7178, -0.08825), (-0.7178, 0.7178, -0.08825), (0.7178, 0.7178, -0.08825), (0.7178, -0.7178, -0.08825), (-0.8384, -0.8384, 0.1363), (-0.3072, -0.3072, 0.4222), (-0.3072, 0.3072, 0.4222), (-0.8384, 0.8384, 0.1363), (0.3072, 0.3072, 0.4222), (0.8384, 0.8384, 0.1363), (0.3072, -0.3072, 0.4222), (0.8384, -0.8384, 0.1363), (-0.4728, -0.4728, 0.8041), (-0.3832, -0.3832, 1.01), (-0.4728, 0.4728, 0.7678), (-0.3832, 0.3832, 1.009), (0.4728, -0.4728, 0.7771), (0.3832, -0.3832, 1.009), (0.4728, 0.4728, 0.7498), (0.3832, 0.3832, 1.003), (-0.9432, 0.9432, 0.7031), (-0.9432, -0.9432, 0.739), (0.9432, 0.9432, 0.6461), (0.9432, -0.9432, 0.694), (-0.9134, -0.9134, 0.9479), (-0.9134, 0.9134, 0.9293), (0.9134, 0.9134, 0.8804), (0.9134, -0.9134, 0.91), (-1.209, 0.5158, 0.711), (-1.297, -3.006e-09, 0.7028), (-1.209, -0.5158, 0.7168), (-1.001, -1.001, 0.773), (-1.018, -1.018, 0.8299), (-0.9893, -0.9893, 0.8935), (-1.17, -0.4995, 0.9398), (-1.256, -8.983e-09, 0.9316), (-1.17, 0.4995, 0.9197), (-0.9893, 0.9893, 0.8643), (-1.018, 1.018, 0.7987), (-1.001, 1.001, 0.7407), (0.5158, 1.209, 0.6791), (-2.275e-08, 1.297, 0.7219), (-0.5158, 1.209, 0.7224), (-0.4995, 1.17, 0.9543), (1.266e-08, 1.256, 0.9545), (0.4995, 1.17, 0.9139), (0.9893, 0.9893, 0.8128), (1.018, 1.018, 0.743), (1.001, 1.001, 0.6824), (1.209, -0.5158, 0.7119), (1.297, 7.24e-09, 0.7219), (1.209, 0.5158, 0.6791), (1.17, 0.4995, 0.9139), (1.256, -4.445e-10, 0.9545), (1.17, -0.4995, 0.9375), (0.9893, -0.9893, 0.8538), (1.018, -1.018, 0.7899), (1.001, -1.001, 0.7318), (-0.5158, -1.209, 0.7692), (2.816e-09, -1.297, 0.7358), (0.5158, -1.209, 0.6955), (0.4995, -1.17, 0.9071), (1.939e-08, -1.256, 0.9393), (-0.4995, -1.17, 0.9717), (-0.5214, 0.2765, 0.7735), (-0.5443, -7.275e-09, 0.7854), (-0.5214, -0.2765, 0.8009), (0.2765, 0.5214, 0.7698), (5.517e-09, 0.5443, 0.7943), (-0.2765, 0.5214, 0.7876), (0.5214, -0.2765, 0.7895), (0.5443, -3.006e-09, 0.7943), (0.5214, 0.2765, 0.7698), (-0.2765, -0.5214, 0.8085), (5.83e-10, -0.5443, 0.8102), (0.2765, -0.5214, 0.7937), (-0.8474, 0.8474, 0.6955), (-0.7242, 0.7242, 0.7089), (-0.5875, 0.5875, 0.7399), (-0.5875, -0.5875, 0.787), (-0.7242, -0.7242, 0.7607), (-0.8474, -0.8474, 0.7394), (0.8474, 0.8474, 0.6447), (0.7242, 0.7242, 0.6716), (0.5875, 0.5875, 0.7124), (0.8474, -0.8474, 0.6882), (0.7242, -0.7242, 0.7082), (0.5875, -0.5875, 0.7455), (-0.413, -0.2222, 1.012), (-0.4259, -3.86e-09, 1.011), (-0.413, 0.2222, 1.008), (-0.2222, 0.413, 1.014), (2.46e-08, 0.4259, 1.015), (0.2222, 0.413, 1.009), (0.413, 0.2222, 1.009), (0.4259, -4.714e-09, 1.015), (0.413, -0.2222, 1.01), (0.2222, -0.413, 1.011), (2.178e-08, -0.4259, 1.01), (-0.2222, -0.413, 1.006), (-0.7917, -0.7917, 0.9824), (-0.6445, -0.6445, 1.004), (-0.4964, -0.4964, 1.01), (-0.4964, 0.4964, 1.005), (-0.6445, 0.6445, 0.998), (-0.7917, 0.7917, 0.976), (0.4964, 0.4964, 0.9945), (0.6445, 0.6445, 0.9763), (0.7917, 0.7917, 0.9372), (0.4964, -0.4964, 0.9984), (0.6445, -0.6445, 0.9771), (0.7917, -0.7917, 0.9487), (-1.283, -0.5477, 0.7515), (-1.304, -0.5566, 0.8102), (-1.268, -0.541, 0.8779), (-1.377, -1.325e-08, 0.7401), (-1.399, -1.298e-09, 0.7982), (-1.36, -1.298e-09, 0.8665), (-1.283, 0.5477, 0.7496), (-1.304, 0.5566, 0.8076), (-1.268, 0.541, 0.8696), (-0.5477, 1.283, 0.7604), (-0.5566, 1.304, 0.8218), (-0.541, 1.268, 0.8914), (-7.935e-09, 1.377, 0.7602), (1.818e-08, 1.399, 0.8217), (1.967e-08, 1.36, 0.8915), (0.5477, 1.283, 0.7191), (0.5566, 1.304, 0.7817), (0.541, 1.268, 0.8498), (1.283, 0.5477, 0.7191), (1.304, 0.5566, 0.7817), (1.268, 0.541, 0.8498), (1.377, -3.006e-09, 0.7602), (1.399, -2.179e-08, 0.8217), (1.36, -1.496e-08, 0.8915), (1.283, -0.5477, 0.7481), (1.304, -0.5566, 0.8078), (1.268, -0.541, 0.8758), (0.5477, -1.283, 0.7325), (0.5566, -1.304, 0.79), (0.541, -1.268, 0.8525), (-3.276e-09, -1.377, 0.7706), (-1.537e-08, -1.399, 0.8267), (-1.131e-09, -1.36, 0.8889), (-0.5477, -1.283, 0.8078), (-0.5566, -1.304, 0.8658), (-0.541, -1.268, 0.9263), (-0.2729, 0.2729, 0.8056), (5.9e-09, 0.2795, 0.819), (0.2729, 0.2729, 0.8012), (-0.2795, -2.152e-09, 0.8162), (9.381e-09, -8.129e-09, 0.8267), (0.2795, -8.983e-09, 0.819), (-0.2729, -0.2729, 0.8186), (5.201e-09, -0.2795, 0.8203), (0.2729, -0.2729, 0.8143), (0.2088, 0.2088, 1.012), (2.645e-08, 0.2096, 1.013), (-0.2088, 0.2088, 1.012), (0.2096, -3.433e-09, 1.013), (2.035e-08, -3.006e-09, 1.012), (-0.2096, -3.86e-09, 1.013), (0.2088, -0.2088, 1.014), (2.013e-08, -0.2096, 1.006), (-0.2088, -0.2088, 1.009), (-0.7357, 0.3263, 0.7328), (-0.782, 2.971e-09, 0.7466), (-0.7357, -0.3263, 0.7711), (-0.9241, 0.397, 0.714), (-0.9896, -9.836e-09, 0.7121), (-0.9241, -0.397, 0.7409), (-1.085, 0.4636, 0.7022), (-1.164, -3.006e-09, 0.6952), (-1.085, -0.4636, 0.7169), (0.3263, 0.7357, 0.7312), (1.861e-09, 0.782, 0.7636), (-0.3263, 0.7357, 0.7622), (0.397, 0.9241, 0.6961), (-1.418e-08, 0.9896, 0.7364), (-0.397, 0.9241, 0.7369), (0.4636, 1.085, 0.6735), (-1.135e-08, 1.164, 0.7172), (-0.4636, 1.085, 0.7181), (0.7357, -0.3263, 0.7616), (0.782, -1.24e-08, 0.7636), (0.7357, 0.3263, 0.7312), (0.9241, -0.397, 0.732), (0.9896, 4.092e-10, 0.7364), (0.9241, 0.397, 0.6961), (1.085, -0.4636, 0.7099), (1.164, -4.714e-09, 0.7172), (1.085, 0.4636, 0.6735), (-0.3263, -0.7357, 0.7905), (-1.107e-08, -0.782, 0.784), (0.3263, -0.7357, 0.7575), (-0.397, -0.9241, 0.7718), (-1.96e-09, -0.9896, 0.753), (0.397, -0.9241, 0.7174), (-0.4636, -1.085, 0.7604), (-9.585e-09, -1.164, 0.732), (0.4636, -1.085, 0.6918), (-0.6163, -0.2766, 1.012), (-0.652, -1.667e-08, 1.007), (-0.6163, 0.2766, 1.0), (-0.8207, -0.3538, 1.005), (-0.8779, -1.298e-09, 0.9994), (-0.8207, 0.3538, 0.9887), (-1.014, -0.4332, 0.9833), (-1.088, -4.714e-09, 0.9771), (-1.014, 0.4332, 0.9614), (-0.2766, 0.6163, 1.016), (1.243e-08, 0.652, 1.017), (0.2766, 0.6163, 1.003), (-0.3538, 0.8207, 1.015), (2.76e-08, 0.8779, 1.015), (0.3538, 0.8207, 0.9928), (-0.4332, 1.014, 0.9966), (2.2e-08, 1.088, 0.997), (0.4332, 1.014, 0.963), (0.6163, 0.2766, 1.003), (0.652, 7.24e-09, 1.017), (0.6163, -0.2766, 1.009), (0.8207, 0.3538, 0.9928), (0.8779, -8.129e-09, 1.015), (0.8207, -0.3538, 1.001), (1.014, 0.4332, 0.963), (1.088, -4.714e-09, 0.997), (1.014, -0.4332, 0.9804), (0.2766, -0.6163, 1.001), (3.522e-08, -0.652, 1.008), (-0.2766, -0.6163, 1.005), (0.3538, -0.8207, 0.9798), (1.851e-08, -0.8779, 0.9963), (-0.3538, -0.8207, 1.001), (0.4332, -1.014, 0.9485), (1.918e-08, -1.088, 0.9734), (-0.4332, -1.014, 0.9906)], [], [(13, 1, 3, 14), (14, 3, 7, 16), (16, 7, 5, 18), (18, 5, 1, 13), (2, 6, 4, 0), (7, 3, 1, 5), (4, 11, 8, 0), (6, 10, 11, 4), (2, 9, 10, 6), (0, 8, 9, 2), (11, 19, 12, 8), (19, 18, 13, 12), (10, 17, 19, 11), (17, 16, 18, 19), (9, 15, 17, 10), (15, 14, 16, 17), (8, 12, 15, 9), (12, 13, 14, 15), (120, 121, 124, 123), (121, 122, 125, 124), (123, 124, 127, 126), (124, 125, 128, 127), (29, 39, 120, 38), (39, 40, 121, 120), (40, 41, 122, 121), (41, 32, 42, 122), (122, 42, 43, 125), (125, 43, 44, 128), (128, 44, 33, 45), (127, 128, 45, 46), (126, 127, 46, 47), (36, 126, 47, 28), (37, 123, 126, 36), (38, 120, 123, 37), (129, 130, 133, 132), (130, 131, 134, 133), (132, 133, 136, 135), (133, 134, 137, 136), (28, 47, 129, 50), (47, 46, 130, 129), (46, 45, 131, 130), (45, 33, 51, 131), (131, 51, 52, 134), (134, 52, 53, 137), (137, 53, 34, 54), (136, 137, 54, 55), (135, 136, 55, 56), (48, 135, 56, 30), (49, 132, 135, 48), (50, 129, 132, 49), (138, 139, 142, 141), (139, 140, 143, 142), (141, 142, 145, 144), (142, 143, 146, 145), (30, 56, 138, 59), (56, 55, 139, 138), (55, 54, 140, 139), (54, 34, 60, 140), (140, 60, 61, 143), (143, 61, 62, 146), (146, 62, 35, 63), (145, 146, 63, 64), (144, 145, 64, 65), (57, 144, 65, 31), (58, 141, 144, 57), (59, 138, 141, 58), (147, 148, 151, 150), (148, 149, 152, 151), (150, 151, 154, 153), (151, 152, 155, 154), (31, 65, 147, 68), (65, 64, 148, 147), (64, 63, 149, 148), (63, 35, 69, 149), (149, 69, 70, 152), (152, 70, 71, 155), (155, 71, 32, 41), (154, 155, 41, 40), (153, 154, 40, 39), (66, 153, 39, 29), (67, 150, 153, 66), (68, 147, 150, 67), (156, 157, 160, 159), (157, 158, 161, 160), (159, 160, 163, 162), (160, 161, 164, 163), (22, 77, 156, 72), (77, 76, 157, 156), (76, 75, 158, 157), (75, 26, 80, 158), (158, 80, 79, 161), (161, 79, 78, 164), (164, 78, 24, 83), (163, 164, 83, 82), (162, 163, 82, 81), (74, 162, 81, 20), (73, 159, 162, 74), (72, 156, 159, 73), (165, 166, 169, 168), (166, 167, 170, 169), (168, 169, 172, 171), (169, 170, 173, 172), (27, 101, 165, 102), (101, 100, 166, 165), (100, 99, 167, 166), (99, 23, 98, 167), (167, 98, 97, 170), (170, 97, 96, 173), (173, 96, 21, 107), (172, 173, 107, 106), (171, 172, 106, 105), (104, 171, 105, 25), (103, 168, 171, 104), (102, 165, 168, 103), (174, 175, 178, 177), (175, 176, 179, 178), (177, 178, 181, 180), (178, 179, 182, 181), (22, 72, 174, 86), (72, 73, 175, 174), (73, 74, 176, 175), (74, 20, 87, 176), (176, 87, 88, 179), (179, 88, 89, 182), (182, 89, 29, 38), (181, 182, 38, 37), (180, 181, 37, 36), (84, 180, 36, 28), (85, 177, 180, 84), (86, 174, 177, 85), (183, 184, 187, 186), (184, 185, 188, 187), (186, 187, 190, 189), (187, 188, 191, 190), (26, 75, 183, 92), (75, 76, 184, 183), (76, 77, 185, 184), (77, 22, 86, 185), (185, 86, 85, 188), (188, 85, 84, 191), (191, 84, 28, 50), (190, 191, 50, 49), (189, 190, 49, 48), (90, 189, 48, 30), (91, 186, 189, 90), (92, 183, 186, 91), (192, 193, 196, 195), (193, 194, 197, 196), (195, 196, 199, 198), (196, 197, 200, 199), (24, 78, 192, 95), (78, 79, 193, 192), (79, 80, 194, 193), (80, 26, 92, 194), (194, 92, 91, 197), (197, 91, 90, 200), (200, 90, 30, 59), (199, 200, 59, 58), (198, 199, 58, 57), (93, 198, 57, 31), (94, 195, 198, 93), (95, 192, 195, 94), (201, 202, 205, 204), (202, 203, 206, 205), (204, 205, 208, 207), (205, 206, 209, 208), (20, 81, 201, 87), (81, 82, 202, 201), (82, 83, 203, 202), (83, 24, 95, 203), (203, 95, 94, 206), (206, 94, 93, 209), (209, 93, 31, 68), (208, 209, 68, 67), (207, 208, 67, 66), (89, 207, 66, 29), (88, 204, 207, 89), (87, 201, 204, 88), (210, 211, 214, 213), (211, 212, 215, 214), (213, 214, 217, 216), (214, 215, 218, 217), (21, 96, 210, 110), (96, 97, 211, 210), (97, 98, 212, 211), (98, 23, 111, 212), (212, 111, 112, 215), (215, 112, 113, 218), (218, 113, 33, 44), (217, 218, 44, 43), (216, 217, 43, 42), (108, 216, 42, 32), (109, 213, 216, 108), (110, 210, 213, 109), (219, 220, 223, 222), (220, 221, 224, 223), (222, 223, 226, 225), (223, 224, 227, 226), (23, 99, 219, 111), (99, 100, 220, 219), (100, 101, 221, 220), (101, 27, 114, 221), (221, 114, 115, 224), (224, 115, 116, 227), (227, 116, 34, 53), (226, 227, 53, 52), (225, 226, 52, 51), (113, 225, 51, 33), (112, 222, 225, 113), (111, 219, 222, 112), (228, 229, 232, 231), (229, 230, 233, 232), (231, 232, 235, 234), (232, 233, 236, 235), (27, 102, 228, 114), (102, 103, 229, 228), (103, 104, 230, 229), (104, 25, 117, 230), (230, 117, 118, 233), (233, 118, 119, 236), (236, 119, 35, 62), (235, 236, 62, 61), (234, 235, 61, 60), (116, 234, 60, 34), (115, 231, 234, 116), (114, 228, 231, 115), (237, 238, 241, 240), (238, 239, 242, 241), (240, 241, 244, 243), (241, 242, 245, 244), (25, 105, 237, 117), (105, 106, 238, 237), (106, 107, 239, 238), (107, 21, 110, 239), (239, 110, 109, 242), (242, 109, 108, 245), (245, 108, 32, 71), (244, 245, 71, 70), (243, 244, 70, 69), (119, 243, 69, 35), (118, 240, 243, 119), (117, 237, 240, 118)])
_uv = me_cube_011.uv_layers.new(name='UVMap')
_uv.uv.foreach_set('vector', [0.5005, 0.0, 0.625, 0.0, 0.625, 0.25, 0.5005, 0.25, 0.5005, 0.25, 0.625, 0.25, 0.625, 0.5, 0.5005, 0.5, 0.5005, 0.5, 0.625, 0.5, 0.625, 0.75, 0.5005, 0.75, 0.5005, 0.75, 0.625, 0.75, 0.625, 1.0, 0.5005, 1.0, 0.125, 0.5, 0.375, 0.5, 0.375, 0.75, 0.125, 0.75, 0.625, 0.5, 0.875, 0.5, 0.875, 0.75, 0.625, 0.75, 0.375, 0.75, 0.3959, 0.75, 0.3959, 1.0, 0.375, 1.0, 0.375, 0.5, 0.3959, 0.5, 0.3959, 0.75, 0.375, 0.75, 0.375, 0.25, 0.3959, 0.25, 0.3959, 0.5, 0.375, 0.5, 0.375, 0.0, 0.3959, 0.0, 0.3959, 0.25, 0.375, 0.25, 0.3959, 0.75, 0.4419, 0.75, 0.4419, 1.0, 0.3959, 1.0, 0.4419, 0.75, 0.5005, 0.75, 0.5005, 1.0, 0.4419, 1.0, 0.3959, 0.5, 0.4419, 0.5, 0.4419, 0.75, 0.3959, 0.75, 0.4419, 0.5, 0.5005, 0.5, 0.5005, 0.75, 0.4419, 0.75, 0.3959, 0.25, 0.4419, 0.25, 0.4419, 0.5, 0.3959, 0.5, 0.4419, 0.25, 0.5005, 0.25, 0.5005, 0.5, 0.4419, 0.5, 0.3959, 0.0, 0.4419, 0.0, 0.4419, 0.25, 0.3959, 0.25, 0.4419, 0.0, 0.5005, 0.0, 0.5005, 0.25, 0.4419, 0.25, 0.4375, 0.0625, 0.5, 0.0625, 0.5, 0.125, 0.4375, 0.125, 0.5, 0.0625, 0.5625, 0.0625, 0.5625, 0.125, 0.5, 0.125, 0.4375, 0.125, 0.5, 0.125, 0.5, 0.1875, 0.4375, 0.1875, 0.5, 0.125, 0.5625, 0.125, 0.5625, 0.1875, 0.5, 0.1875, 0.375, 0.0, 0.4375, 0.0, 0.4375, 0.0625, 0.375, 0.0625, 0.4375, 0.0, 0.5, 0.0, 0.5, 0.0625, 0.4375, 0.0625, 0.5, 0.0, 0.5625, 0.0, 0.5625, 0.0625, 0.5, 0.0625, 0.5625, 0.0, 0.625, 0.0, 0.625, 0.0625, 0.5625, 0.0625, 0.5625, 0.0625, 0.625, 0.0625, 0.625, 0.125, 0.5625, 0.125, 0.5625, 0.125, 0.625, 0.125, 0.625, 0.1875, 0.5625, 0.1875, 0.5625, 0.1875, 0.625, 0.1875, 0.625, 0.25, 0.5625, 0.25, 0.5, 0.1875, 0.5625, 0.1875, 0.5625, 0.25, 0.5, 0.25, 0.4375, 0.1875, 0.5, 0.1875, 0.5, 0.25, 0.4375, 0.25, 0.375, 0.1875, 0.4375, 0.1875, 0.4375, 0.25, 0.375, 0.25, 0.375, 0.125, 0.4375, 0.125, 0.4375, 0.1875, 0.375, 0.1875, 0.375, 0.0625, 0.4375, 0.0625, 0.4375, 0.125, 0.375, 0.125, 0.4375, 0.3125, 0.5, 0.3125, 0.5, 0.375, 0.4375, 0.375, 0.5, 0.3125, 0.5625, 0.3125, 0.5625, 0.375, 0.5, 0.375, 0.4375, 0.375, 0.5, 0.375, 0.5, 0.4375, 0.4377, 0.4375, 0.5, 0.375, 0.5625, 0.375, 0.5624, 0.4375, 0.5, 0.4375, 0.375, 0.25, 0.4375, 0.25, 0.4375, 0.3125, 0.375, 0.3125, 0.4375, 0.25, 0.5, 0.25, 0.5, 0.3125, 0.4375, 0.3125, 0.5, 0.25, 0.5625, 0.25, 0.5625, 0.3125, 0.5, 0.3125, 0.5625, 0.25, 0.625, 0.25, 0.625, 0.3125, 0.5625, 0.3125, 0.5625, 0.3125, 0.625, 0.3125, 0.625, 0.375, 0.5625, 0.375, 0.5625, 0.375, 0.625, 0.375, 0.625, 0.4375, 0.5624, 0.4375, 0.5624, 0.4375, 0.625, 0.4375, 0.625, 0.5, 0.561, 0.5001, 0.5, 0.4375, 0.5624, 0.4375, 0.561, 0.5001, 0.5001, 0.5, 0.4377, 0.4375, 0.5, 0.4375, 0.5001, 0.5, 0.4392, 0.5001, 0.375, 0.4375, 0.4377, 0.4375, 0.4392, 0.5001, 0.375, 0.5, 0.375, 0.375, 0.4375, 0.375, 0.4377, 0.4375, 0.375, 0.4375, 0.375, 0.3125, 0.4375, 0.3125, 0.4375, 0.375, 0.375, 0.375, 0.4436, 0.5629, 0.5002, 0.5625, 0.5003, 0.625, 0.4459, 0.625, 0.5002, 0.5625, 0.5572, 0.563, 0.5552, 0.625, 0.5003, 0.625, 0.4459, 0.625, 0.5003, 0.625, 0.5002, 0.6875, 0.4436, 0.6871, 0.5003, 0.625, 0.5552, 0.625, 0.5572, 0.687, 0.5002, 0.6875, 0.375, 0.5, 0.4392, 0.5001, 0.4436, 0.5629, 0.3932, 0.5669, 0.4392, 0.5001, 0.5001, 0.5, 0.5002, 0.5625, 0.4436, 0.5629, 0.5001, 0.5, 0.561, 0.5001, 0.5572, 0.563, 0.5002, 0.5625, 0.561, 0.5001, 0.625, 0.5, 0.609, 0.5675, 0.5572, 0.563, 0.5572, 0.563, 0.609, 0.5675, 0.6047, 0.625, 0.5552, 0.625, 0.5552, 0.625, 0.6047, 0.625, 0.609, 0.6825, 0.5572, 0.687, 0.5572, 0.687, 0.609, 0.6825, 0.625, 0.75, 0.561, 0.7499, 0.5002, 0.6875, 0.5572, 0.687, 0.561, 0.7499, 0.5001, 0.75, 0.4436, 0.6871, 0.5002, 0.6875, 0.5001, 0.75, 0.4392, 0.7499, 0.3932, 0.6831, 0.4436, 0.6871, 0.4392, 0.7499, 0.375, 0.75, 0.3981, 0.625, 0.4459, 0.625, 0.4436, 0.6871, 0.3932, 0.6831, 0.3932, 0.5669, 0.4436, 0.5629, 0.4459, 0.625, 0.3981, 0.625, 0.4377, 0.8125, 0.5, 0.8125, 0.5, 0.875, 0.4375, 0.875, 0.5, 0.8125, 0.5624, 0.8125, 0.5625, 0.875, 0.5, 0.875, 0.4375, 0.875, 0.5, 0.875, 0.5, 0.9375, 0.4375, 0.9375, 0.5, 0.875, 0.5625, 0.875, 0.5625, 0.9375, 0.5, 0.9375, 0.375, 0.75, 0.4392, 0.7499, 0.4377, 0.8125, 0.375, 0.8125, 0.4392, 0.7499, 0.5001, 0.75, 0.5, 0.8125, 0.4377, 0.8125, 0.5001, 0.75, 0.561, 0.7499, 0.5624, 0.8125, 0.5, 0.8125, 0.561, 0.7499, 0.625, 0.75, 0.625, 0.8125, 0.5624, 0.8125, 0.5624, 0.8125, 0.625, 0.8125, 0.625, 0.875, 0.5625, 0.875, 0.5625, 0.875, 0.625, 0.875, 0.625, 0.9375, 0.5625, 0.9375, 0.5625, 0.9375, 0.625, 0.9375, 0.625, 1.0, 0.5625, 1.0, 0.5, 0.9375, 0.5625, 0.9375, 0.5625, 1.0, 0.5, 1.0, 0.4375, 0.9375, 0.5, 0.9375, 0.5, 1.0, 0.4375, 1.0, 0.375, 0.9375, 0.4375, 0.9375, 0.4375, 1.0, 0.375, 1.0, 0.375, 0.875, 0.4375, 0.875, 0.4375, 0.9375, 0.375, 0.9375, 0.375, 0.8125, 0.4377, 0.8125, 0.4375, 0.875, 0.375, 0.875, 0.2283, 0.6033, 0.25, 0.6028, 0.25, 0.625, 0.2278, 0.625, 0.25, 0.6028, 0.2717, 0.6033, 0.2722, 0.625, 0.25, 0.625, 0.2278, 0.625, 0.25, 0.625, 0.25, 0.6472, 0.2283, 0.6467, 0.25, 0.625, 0.2722, 0.625, 0.2717, 0.6467, 0.25, 0.6472, 0.2124, 0.5874, 0.228, 0.5835, 0.2283, 0.6033, 0.2085, 0.603, 0.228, 0.5835, 0.25, 0.5817, 0.25, 0.6028, 0.2283, 0.6033, 0.25, 0.5817, 0.272, 0.5835, 0.2717, 0.6033, 0.25, 0.6028, 0.272, 0.5835, 0.2876, 0.5874, 0.2915, 0.603, 0.2717, 0.6033, 0.2717, 0.6033, 0.2915, 0.603, 0.2933, 0.625, 0.2722, 0.625, 0.2722, 0.625, 0.2933, 0.625, 0.2915, 0.647, 0.2717, 0.6467, 0.2717, 0.6467, 0.2915, 0.647, 0.2876, 0.6626, 0.272, 0.6665, 0.25, 0.6472, 0.2717, 0.6467, 0.272, 0.6665, 0.25, 0.6683, 0.2283, 0.6467, 0.25, 0.6472, 0.25, 0.6683, 0.228, 0.6665, 0.2085, 0.647, 0.2283, 0.6467, 0.228, 0.6665, 0.2124, 0.6626, 0.2067, 0.625, 0.2278, 0.625, 0.2283, 0.6467, 0.2085, 0.647, 0.2085, 0.603, 0.2283, 0.6033, 0.2278, 0.625, 0.2067, 0.625, 0.7334, 0.6084, 0.75, 0.6083, 0.75, 0.625, 0.7333, 0.625, 0.75, 0.6083, 0.7666, 0.6084, 0.7667, 0.625, 0.75, 0.625, 0.7333, 0.625, 0.75, 0.625, 0.75, 0.6417, 0.7334, 0.6416, 0.75, 0.625, 0.7667, 0.625, 0.7666, 0.6416, 0.75, 0.6417, 0.7195, 0.5945, 0.7323, 0.5921, 0.7334, 0.6084, 0.7171, 0.6073, 0.7323, 0.5921, 0.75, 0.5911, 0.75, 0.6083, 0.7334, 0.6084, 0.75, 0.5911, 0.7677, 0.5921, 0.7666, 0.6084, 0.75, 0.6083, 0.7677, 0.5921, 0.7805, 0.5945, 0.7829, 0.6073, 0.7666, 0.6084, 0.7666, 0.6084, 0.7829, 0.6073, 0.7839, 0.625, 0.7667, 0.625, 0.7667, 0.625, 0.7839, 0.625, 0.7829, 0.6427, 0.7666, 0.6416, 0.7666, 0.6416, 0.7829, 0.6427, 0.7805, 0.6555, 0.7677, 0.6579, 0.75, 0.6417, 0.7666, 0.6416, 0.7677, 0.6579, 0.75, 0.6589, 0.7334, 0.6416, 0.75, 0.6417, 0.75, 0.6589, 0.7323, 0.6579, 0.7171, 0.6427, 0.7334, 0.6416, 0.7323, 0.6579, 0.7195, 0.6555, 0.7161, 0.625, 0.7333, 0.625, 0.7334, 0.6416, 0.7171, 0.6427, 0.7171, 0.6073, 0.7334, 0.6084, 0.7333, 0.625, 0.7161, 0.625, 0.191, 0.5987, 0.1874, 0.625, 0.1681, 0.625, 0.1726, 0.5905, 0.1874, 0.625, 0.191, 0.6513, 0.1726, 0.6595, 0.1681, 0.625, 0.1726, 0.5905, 0.1681, 0.625, 0.1471, 0.625, 0.1506, 0.5783, 0.1681, 0.625, 0.1726, 0.6595, 0.1506, 0.6717, 0.1471, 0.625, 0.2124, 0.5874, 0.2085, 0.603, 0.191, 0.5987, 0.2027, 0.5777, 0.2085, 0.603, 0.2067, 0.625, 0.1874, 0.625, 0.191, 0.5987, 0.2067, 0.625, 0.2085, 0.647, 0.191, 0.6513, 0.1874, 0.625, 0.2085, 0.647, 0.2124, 0.6626, 0.2027, 0.6723, 0.191, 0.6513, 0.191, 0.6513, 0.2027, 0.6723, 0.1879, 0.6871, 0.1726, 0.6595, 0.1726, 0.6595, 0.1879, 0.6871, 0.1665, 0.7085, 0.1506, 0.6717, 0.1506, 0.6717, 0.1665, 0.7085, 0.125, 0.75, 0.125, 0.6875, 0.1471, 0.625, 0.1506, 0.6717, 0.125, 0.6875, 0.125, 0.625, 0.1506, 0.5783, 0.1471, 0.625, 0.125, 0.625, 0.125, 0.5625, 0.1665, 0.5415, 0.1506, 0.5783, 0.125, 0.5625, 0.125, 0.5, 0.1879, 0.5629, 0.1726, 0.5905, 0.1506, 0.5783, 0.1665, 0.5415, 0.2027, 0.5777, 0.191, 0.5987, 0.1726, 0.5905, 0.1879, 0.5629, 0.2763, 0.566, 0.25, 0.5624, 0.25, 0.5431, 0.2846, 0.5476, 0.25, 0.5624, 0.2237, 0.566, 0.2155, 0.5476, 0.25, 0.5431, 0.2846, 0.5476, 0.25, 0.5431, 0.25, 0.5221, 0.2968, 0.5256, 0.25, 0.5431, 0.2155, 0.5476, 0.2033, 0.5256, 0.25, 0.5221, 0.2876, 0.5874, 0.272, 0.5835, 0.2763, 0.566, 0.2974, 0.5777, 0.272, 0.5835, 0.25, 0.5817, 0.25, 0.5624, 0.2763, 0.566, 0.25, 0.5817, 0.228, 0.5835, 0.2237, 0.566, 0.25, 0.5624, 0.228, 0.5835, 0.2124, 0.5874, 0.2027, 0.5777, 0.2237, 0.566, 0.2237, 0.566, 0.2027, 0.5777, 0.1879, 0.5629, 0.2155, 0.5476, 0.2155, 0.5476, 0.1879, 0.5629, 0.1665, 0.5415, 0.2033, 0.5256, 0.2033, 0.5256, 0.1665, 0.5415, 0.125, 0.5, 0.1875, 0.5, 0.25, 0.5221, 0.2033, 0.5256, 0.1875, 0.5, 0.25, 0.5, 0.2968, 0.5256, 0.25, 0.5221, 0.25, 0.5, 0.3125, 0.5, 0.3353, 0.5416, 0.2968, 0.5256, 0.3125, 0.5, 0.375, 0.5, 0.3127, 0.5629, 0.2846, 0.5476, 0.2968, 0.5256, 0.3353, 0.5416, 0.2974, 0.5777, 0.2763, 0.566, 0.2846, 0.5476, 0.3127, 0.5629, 0.3092, 0.6513, 0.3129, 0.625, 0.3343, 0.625, 0.3292, 0.6595, 0.3129, 0.625, 0.3092, 0.5987, 0.3292, 0.5905, 0.3343, 0.625, 0.3292, 0.6595, 0.3343, 0.625, 0.3615, 0.625, 0.3557, 0.6713, 0.3343, 0.625, 0.3292, 0.5905, 0.3557, 0.5787, 0.3615, 0.625, 0.2876, 0.6626, 0.2915, 0.647, 0.3092, 0.6513, 0.2974, 0.6723, 0.2915, 0.647, 0.2933, 0.625, 0.3129, 0.625, 0.3092, 0.6513, 0.2933, 0.625, 0.2915, 0.603, 0.3092, 0.5987, 0.3129, 0.625, 0.2915, 0.603, 0.2876, 0.5874, 0.2974, 0.5777, 0.3092, 0.5987, 0.3092, 0.5987, 0.2974, 0.5777, 0.3127, 0.5629, 0.3292, 0.5905, 0.3292, 0.5905, 0.3127, 0.5629, 0.3353, 0.5416, 0.3557, 0.5787, 0.3557, 0.5787, 0.3353, 0.5416, 0.375, 0.5, 0.3932, 0.5669, 0.3615, 0.625, 0.3557, 0.5787, 0.3932, 0.5669, 0.3981, 0.625, 0.3557, 0.6713, 0.3615, 0.625, 0.3981, 0.625, 0.3932, 0.6831, 0.3353, 0.7084, 0.3557, 0.6713, 0.3932, 0.6831, 0.375, 0.75, 0.3127, 0.6871, 0.3292, 0.6595, 0.3557, 0.6713, 0.3353, 0.7084, 0.2974, 0.6723, 0.3092, 0.6513, 0.3292, 0.6595, 0.3127, 0.6871, 0.2237, 0.684, 0.25, 0.6876, 0.25, 0.7069, 0.2155, 0.7024, 0.25, 0.6876, 0.2763, 0.684, 0.2846, 0.7024, 0.25, 0.7069, 0.2155, 0.7024, 0.25, 0.7069, 0.25, 0.7279, 0.2033, 0.7244, 0.25, 0.7069, 0.2846, 0.7024, 0.2968, 0.7244, 0.25, 0.7279, 0.2124, 0.6626, 0.228, 0.6665, 0.2237, 0.684, 0.2027, 0.6723, 0.228, 0.6665, 0.25, 0.6683, 0.25, 0.6876, 0.2237, 0.684, 0.25, 0.6683, 0.272, 0.6665, 0.2763, 0.684, 0.25, 0.6876, 0.272, 0.6665, 0.2876, 0.6626, 0.2974, 0.6723, 0.2763, 0.684, 0.2763, 0.684, 0.2974, 0.6723, 0.3127, 0.6871, 0.2846, 0.7024, 0.2846, 0.7024, 0.3127, 0.6871, 0.3353, 0.7084, 0.2968, 0.7244, 0.2968, 0.7244, 0.3353, 0.7084, 0.375, 0.75, 0.3125, 0.75, 0.25, 0.7279, 0.2968, 0.7244, 0.3125, 0.75, 0.25, 0.75, 0.2033, 0.7244, 0.25, 0.7279, 0.25, 0.75, 0.1875, 0.75, 0.1665, 0.7085, 0.2033, 0.7244, 0.1875, 0.75, 0.125, 0.75, 0.1879, 0.6871, 0.2155, 0.7024, 0.2033, 0.7244, 0.1665, 0.7085, 0.2027, 0.6723, 0.2237, 0.684, 0.2155, 0.7024, 0.1879, 0.6871, 0.7996, 0.6474, 0.8023, 0.625, 0.8234, 0.625, 0.8196, 0.6563, 0.8023, 0.625, 0.7996, 0.6026, 0.8196, 0.5937, 0.8234, 0.625, 0.8196, 0.6563, 0.8234, 0.625, 0.8481, 0.625, 0.845, 0.6698, 0.8234, 0.625, 0.8196, 0.5937, 0.845, 0.5802, 0.8481, 0.625, 0.7805, 0.6555, 0.7829, 0.6427, 0.7996, 0.6474, 0.7901, 0.6651, 0.7829, 0.6427, 0.7839, 0.625, 0.8023, 0.625, 0.7996, 0.6474, 0.7839, 0.625, 0.7829, 0.6073, 0.7996, 0.6026, 0.8023, 0.625, 0.7829, 0.6073, 0.7805, 0.5945, 0.7901, 0.5849, 0.7996, 0.6026, 0.7996, 0.6026, 0.7901, 0.5849, 0.8061, 0.5689, 0.8196, 0.5937, 0.8196, 0.5937, 0.8061, 0.5689, 0.8301, 0.5449, 0.845, 0.5802, 0.845, 0.5802, 0.8301, 0.5449, 0.875, 0.5, 0.875, 0.5625, 0.8481, 0.625, 0.845, 0.5802, 0.875, 0.5625, 0.875, 0.625, 0.845, 0.6698, 0.8481, 0.625, 0.875, 0.625, 0.875, 0.6875, 0.8301, 0.7051, 0.845, 0.6698, 0.875, 0.6875, 0.875, 0.75, 0.8061, 0.6811, 0.8196, 0.6563, 0.845, 0.6698, 0.8301, 0.7051, 0.7901, 0.6651, 0.7996, 0.6474, 0.8196, 0.6563, 0.8061, 0.6811, 0.7724, 0.5754, 0.75, 0.5727, 0.75, 0.5516, 0.7813, 0.5554, 0.75, 0.5727, 0.7276, 0.5754, 0.7187, 0.5554, 0.75, 0.5516, 0.7813, 0.5554, 0.75, 0.5516, 0.75, 0.5269, 0.7948, 0.53, 0.75, 0.5516, 0.7187, 0.5554, 0.705, 0.53, 0.75, 0.5269, 0.7805, 0.5945, 0.7677, 0.5921, 0.7724, 0.5754, 0.7901, 0.5849, 0.7677, 0.5921, 0.75, 0.5911, 0.75, 0.5727, 0.7724, 0.5754, 0.75, 0.5911, 0.7323, 0.5921, 0.7276, 0.5754, 0.75, 0.5727, 0.7323, 0.5921, 0.7195, 0.5945, 0.7098, 0.5849, 0.7276, 0.5754, 0.7276, 0.5754, 0.7098, 0.5849, 0.6934, 0.5689, 0.7187, 0.5554, 0.7187, 0.5554, 0.6934, 0.5689, 0.6684, 0.545, 0.705, 0.53, 0.705, 0.53, 0.6684, 0.545, 0.625, 0.5, 0.6875, 0.5, 0.75, 0.5269, 0.705, 0.53, 0.6875, 0.5, 0.75, 0.5, 0.7948, 0.53, 0.75, 0.5269, 0.75, 0.5, 0.8125, 0.5, 0.8301, 0.5449, 0.7948, 0.53, 0.8125, 0.5, 0.875, 0.5, 0.8061, 0.5689, 0.7813, 0.5554, 0.7948, 0.53, 0.8301, 0.5449, 0.7901, 0.5849, 0.7724, 0.5754, 0.7813, 0.5554, 0.8061, 0.5689, 0.7002, 0.6026, 0.6974, 0.625, 0.6745, 0.625, 0.6789, 0.5937, 0.6974, 0.625, 0.7002, 0.6474, 0.6789, 0.6563, 0.6745, 0.625, 0.6789, 0.5937, 0.6745, 0.625, 0.6442, 0.625, 0.6495, 0.5807, 0.6745, 0.625, 0.6789, 0.6563, 0.6495, 0.6693, 0.6442, 0.625, 0.7195, 0.5945, 0.7171, 0.6073, 0.7002, 0.6026, 0.7098, 0.5849, 0.7171, 0.6073, 0.7161, 0.625, 0.6974, 0.625, 0.7002, 0.6026, 0.7161, 0.625, 0.7171, 0.6427, 0.7002, 0.6474, 0.6974, 0.625, 0.7171, 0.6427, 0.7195, 0.6555, 0.7098, 0.6651, 0.7002, 0.6474, 0.7002, 0.6474, 0.7098, 0.6651, 0.6934, 0.6811, 0.6789, 0.6563, 0.6789, 0.6563, 0.6934, 0.6811, 0.6684, 0.705, 0.6495, 0.6693, 0.6495, 0.6693, 0.6684, 0.705, 0.625, 0.75, 0.609, 0.6825, 0.6442, 0.625, 0.6495, 0.6693, 0.609, 0.6825, 0.6047, 0.625, 0.6495, 0.5807, 0.6442, 0.625, 0.6047, 0.625, 0.609, 0.5675, 0.6684, 0.545, 0.6495, 0.5807, 0.609, 0.5675, 0.625, 0.5, 0.6934, 0.5689, 0.6789, 0.5937, 0.6495, 0.5807, 0.6684, 0.545, 0.7098, 0.5849, 0.7002, 0.6026, 0.6789, 0.5937, 0.6934, 0.5689, 0.7276, 0.6746, 0.75, 0.6773, 0.75, 0.6984, 0.7187, 0.6946, 0.75, 0.6773, 0.7724, 0.6746, 0.7813, 0.6946, 0.75, 0.6984, 0.7187, 0.6946, 0.75, 0.6984, 0.75, 0.7231, 0.705, 0.72, 0.75, 0.6984, 0.7813, 0.6946, 0.7948, 0.72, 0.75, 0.7231, 0.7195, 0.6555, 0.7323, 0.6579, 0.7276, 0.6746, 0.7098, 0.6651, 0.7323, 0.6579, 0.75, 0.6589, 0.75, 0.6773, 0.7276, 0.6746, 0.75, 0.6589, 0.7677, 0.6579, 0.7724, 0.6746, 0.75, 0.6773, 0.7677, 0.6579, 0.7805, 0.6555, 0.7901, 0.6651, 0.7724, 0.6746, 0.7724, 0.6746, 0.7901, 0.6651, 0.8061, 0.6811, 0.7813, 0.6946, 0.7813, 0.6946, 0.8061, 0.6811, 0.8301, 0.7051, 0.7948, 0.72, 0.7948, 0.72, 0.8301, 0.7051, 0.875, 0.75, 0.8125, 0.75, 0.75, 0.7231, 0.7948, 0.72, 0.8125, 0.75, 0.75, 0.75, 0.705, 0.72, 0.75, 0.7231, 0.75, 0.75, 0.6875, 0.75, 0.6684, 0.705, 0.705, 0.72, 0.6875, 0.75, 0.625, 0.75, 0.6934, 0.6811, 0.7187, 0.6946, 0.705, 0.72, 0.6684, 0.705, 0.7098, 0.6651, 0.7276, 0.6746, 0.7187, 0.6946, 0.6934, 0.6811])
me_cube_011.update()
me_cube_034 = bpy.data.meshes.new('Cube.034')
me_cube_034.from_pydata([(-1.0, -1.0, -1.0), (-1.0, -1.0, 1.0), (-1.0, 1.0, -1.0), (-1.0, 1.0, 1.0), (1.0, -1.0, -1.0), (1.0, -1.0, 1.0), (1.0, 1.0, -1.0), (1.0, 1.0, 1.0), (-1.0, -1.0, -0.8592), (-1.0, 1.0, -0.8592), (1.0, 1.0, -0.8592), (1.0, -1.0, -0.8592), (-0.5186, -0.5186, 0.4872), (-0.5186, 0.5186, 0.4872), (0.5186, 0.5186, 0.4872), (0.5186, -0.5186, 0.4872), (-1.233, 1.233, -0.5095), (1.233, 1.233, -0.5095), (1.233, -1.233, -0.5095), (-1.233, -1.233, -0.5095), (-1.127, -0.7258, -0.9469), (-2.113, -2.071, 0.2474), (-0.9657, 0.1554, -0.8246), (-1.952, -1.19, 0.3698), (-0.2017, -0.9644, -0.8931), (-1.188, -2.31, 0.3013), (-0.04, -0.08317, -0.7707), (-1.026, -1.428, 0.4237), (-1.197, -0.8205, -0.8629), (-1.035, 0.06076, -0.7405), (-0.1094, -0.1779, -0.6866), (-0.2711, -1.059, -0.809), (-1.599, -1.571, -0.01641), (-1.515, -1.114, 0.04706), (-1.035, -1.238, 0.07499), (-1.119, -1.695, 0.01153), (-1.296, -0.04419, -0.5237), (-0.1554, -0.3383, -0.4573), (-0.3546, -1.425, -0.6081), (-1.496, -1.13, -0.6745), (0.6099, -0.6751, -0.9528), (1.908, -2.939, 0.0415), (-0.08656, -0.3145, -0.7647), (1.212, -2.578, 0.2296), (1.206, 0.0373, -0.8611), (2.505, -2.226, 0.1331), (0.5099, 0.3979, -0.6731), (1.808, -1.866, 0.3212), (0.7013, -0.8345, -0.8828), (0.004841, -0.4739, -0.6947), (0.6013, 0.2385, -0.6031), (1.298, -0.1221, -0.7912), (1.551, -2.1, -0.1461), (1.19, -1.913, -0.04857), (1.5, -1.544, -0.001056), (1.861, -1.731, -0.0986), (0.08151, -0.9106, -0.5096), (0.8167, -0.03251, -0.3967), (1.675, -0.4769, -0.6285), (0.94, -1.355, -0.7415), (-1.268, 0.3499, -0.7524), (-1.031, 1.24, 0.2147), (-0.7479, 2.23, -0.9544), (-0.5107, 3.121, 0.01273), (0.7079, -0.1945, -0.7506), (0.9451, 0.6958, 0.2166), (1.228, 1.686, -0.9526), (1.465, 2.576, 0.01455), (-1.251, 0.4125, -0.6843), (-0.7312, 2.293, -0.8863), (1.245, 1.749, -0.8845), (0.7246, -0.1319, -0.6825), (-0.4907, 1.333, -0.08143), (-0.2211, 2.309, -0.1862), (0.8035, 2.026, -0.1853), (0.5339, 1.051, -0.08049), (-0.859, 2.731, -0.7409), (1.576, 2.06, -0.7387), (0.9354, -0.2582, -0.4897), (-1.5, 0.4129, -0.4919)], [], [(12, 1, 3, 13), (13, 3, 7, 14), (14, 7, 5, 15), (15, 5, 1, 12), (2, 6, 4, 0), (7, 3, 1, 5), (4, 11, 8, 0), (6, 10, 11, 4), (2, 9, 10, 6), (0, 8, 9, 2), (18, 15, 12, 19), (17, 14, 15, 18), (16, 13, 14, 17), (19, 12, 13, 16), (8, 19, 16, 9), (9, 16, 17, 10), (10, 17, 18, 11), (11, 18, 19, 8), (32, 21, 23, 33), (33, 23, 27, 34), (34, 27, 25, 35), (35, 25, 21, 32), (22, 26, 24, 20), (27, 23, 21, 25), (24, 31, 28, 20), (26, 30, 31, 24), (22, 29, 30, 26), (20, 28, 29, 22), (38, 35, 32, 39), (37, 34, 35, 38), (36, 33, 34, 37), (39, 32, 33, 36), (28, 39, 36, 29), (29, 36, 37, 30), (30, 37, 38, 31), (31, 38, 39, 28), (52, 41, 43, 53), (53, 43, 47, 54), (54, 47, 45, 55), (55, 45, 41, 52), (42, 46, 44, 40), (47, 43, 41, 45), (44, 51, 48, 40), (46, 50, 51, 44), (42, 49, 50, 46), (40, 48, 49, 42), (58, 55, 52, 59), (57, 54, 55, 58), (56, 53, 54, 57), (59, 52, 53, 56), (48, 59, 56, 49), (49, 56, 57, 50), (50, 57, 58, 51), (51, 58, 59, 48), (72, 61, 63, 73), (73, 63, 67, 74), (74, 67, 65, 75), (75, 65, 61, 72), (62, 66, 64, 60), (67, 63, 61, 65), (64, 71, 68, 60), (66, 70, 71, 64), (62, 69, 70, 66), (60, 68, 69, 62), (78, 75, 72, 79), (77, 74, 75, 78), (76, 73, 74, 77), (79, 72, 73, 76), (68, 79, 76, 69), (69, 76, 77, 70), (70, 77, 78, 71), (71, 78, 79, 68)])
_uv = me_cube_034.uv_layers.new(name='UVMap')
_uv.uv.foreach_set('vector', [0.5609, 0.0, 0.625, 0.0, 0.625, 0.25, 0.5609, 0.25, 0.5609, 0.25, 0.625, 0.25, 0.625, 0.5, 0.5609, 0.5, 0.5609, 0.5, 0.625, 0.5, 0.625, 0.75, 0.5609, 0.75, 0.5609, 0.75, 0.625, 0.75, 0.625, 1.0, 0.5609, 1.0, 0.125, 0.5, 0.375, 0.5, 0.375, 0.75, 0.125, 0.75, 0.625, 0.5, 0.875, 0.5, 0.875, 0.75, 0.625, 0.75, 0.375, 0.75, 0.3926, 0.75, 0.3926, 1.0, 0.375, 1.0, 0.375, 0.5, 0.3926, 0.5, 0.3926, 0.75, 0.375, 0.75, 0.375, 0.25, 0.3926, 0.25, 0.3926, 0.5, 0.375, 0.5, 0.375, 0.0, 0.3926, 0.0, 0.3926, 0.25, 0.375, 0.25, 0.4363, 0.75, 0.5609, 0.75, 0.5609, 1.0, 0.4363, 1.0, 0.4363, 0.5, 0.5609, 0.5, 0.5609, 0.75, 0.4363, 0.75, 0.4363, 0.25, 0.5609, 0.25, 0.5609, 0.5, 0.4363, 0.5, 0.4363, 0.0, 0.5609, 0.0, 0.5609, 0.25, 0.4363, 0.25, 0.3926, 0.0, 0.4363, 0.0, 0.4363, 0.25, 0.3926, 0.25, 0.3926, 0.25, 0.4363, 0.25, 0.4363, 0.5, 0.3926, 0.5, 0.3926, 0.5, 0.4363, 0.5, 0.4363, 0.75, 0.3926, 0.75, 0.3926, 0.75, 0.4363, 0.75, 0.4363, 1.0, 0.3926, 1.0, 0.5609, 0.0, 0.625, 0.0, 0.625, 0.25, 0.5609, 0.25, 0.5609, 0.25, 0.625, 0.25, 0.625, 0.5, 0.5609, 0.5, 0.5609, 0.5, 0.625, 0.5, 0.625, 0.75, 0.5609, 0.75, 0.5609, 0.75, 0.625, 0.75, 0.625, 1.0, 0.5609, 1.0, 0.125, 0.5, 0.375, 0.5, 0.375, 0.75, 0.125, 0.75, 0.625, 0.5, 0.875, 0.5, 0.875, 0.75, 0.625, 0.75, 0.375, 0.75, 0.3926, 0.75, 0.3926, 1.0, 0.375, 1.0, 0.375, 0.5, 0.3926, 0.5, 0.3926, 0.75, 0.375, 0.75, 0.375, 0.25, 0.3926, 0.25, 0.3926, 0.5, 0.375, 0.5, 0.375, 0.0, 0.3926, 0.0, 0.3926, 0.25, 0.375, 0.25, 0.4363, 0.75, 0.5609, 0.75, 0.5609, 1.0, 0.4363, 1.0, 0.4363, 0.5, 0.5609, 0.5, 0.5609, 0.75, 0.4363, 0.75, 0.4363, 0.25, 0.5609, 0.25, 0.5609, 0.5, 0.4363, 0.5, 0.4363, 0.0, 0.5609, 0.0, 0.5609, 0.25, 0.4363, 0.25, 0.3926, 0.0, 0.4363, 0.0, 0.4363, 0.25, 0.3926, 0.25, 0.3926, 0.25, 0.4363, 0.25, 0.4363, 0.5, 0.3926, 0.5, 0.3926, 0.5, 0.4363, 0.5, 0.4363, 0.75, 0.3926, 0.75, 0.3926, 0.75, 0.4363, 0.75, 0.4363, 1.0, 0.3926, 1.0, 0.5609, 0.0, 0.625, 0.0, 0.625, 0.25, 0.5609, 0.25, 0.5609, 0.25, 0.625, 0.25, 0.625, 0.5, 0.5609, 0.5, 0.5609, 0.5, 0.625, 0.5, 0.625, 0.75, 0.5609, 0.75, 0.5609, 0.75, 0.625, 0.75, 0.625, 1.0, 0.5609, 1.0, 0.125, 0.5, 0.375, 0.5, 0.375, 0.75, 0.125, 0.75, 0.625, 0.5, 0.875, 0.5, 0.875, 0.75, 0.625, 0.75, 0.375, 0.75, 0.3926, 0.75, 0.3926, 1.0, 0.375, 1.0, 0.375, 0.5, 0.3926, 0.5, 0.3926, 0.75, 0.375, 0.75, 0.375, 0.25, 0.3926, 0.25, 0.3926, 0.5, 0.375, 0.5, 0.375, 0.0, 0.3926, 0.0, 0.3926, 0.25, 0.375, 0.25, 0.4363, 0.75, 0.5609, 0.75, 0.5609, 1.0, 0.4363, 1.0, 0.4363, 0.5, 0.5609, 0.5, 0.5609, 0.75, 0.4363, 0.75, 0.4363, 0.25, 0.5609, 0.25, 0.5609, 0.5, 0.4363, 0.5, 0.4363, 0.0, 0.5609, 0.0, 0.5609, 0.25, 0.4363, 0.25, 0.3926, 0.0, 0.4363, 0.0, 0.4363, 0.25, 0.3926, 0.25, 0.3926, 0.25, 0.4363, 0.25, 0.4363, 0.5, 0.3926, 0.5, 0.3926, 0.5, 0.4363, 0.5, 0.4363, 0.75, 0.3926, 0.75, 0.3926, 0.75, 0.4363, 0.75, 0.4363, 1.0, 0.3926, 1.0, 0.5609, 0.0, 0.625, 0.0, 0.625, 0.25, 0.5609, 0.25, 0.5609, 0.25, 0.625, 0.25, 0.625, 0.5, 0.5609, 0.5, 0.5609, 0.5, 0.625, 0.5, 0.625, 0.75, 0.5609, 0.75, 0.5609, 0.75, 0.625, 0.75, 0.625, 1.0, 0.5609, 1.0, 0.125, 0.5, 0.375, 0.5, 0.375, 0.75, 0.125, 0.75, 0.625, 0.5, 0.875, 0.5, 0.875, 0.75, 0.625, 0.75, 0.375, 0.75, 0.3926, 0.75, 0.3926, 1.0, 0.375, 1.0, 0.375, 0.5, 0.3926, 0.5, 0.3926, 0.75, 0.375, 0.75, 0.375, 0.25, 0.3926, 0.25, 0.3926, 0.5, 0.375, 0.5, 0.375, 0.0, 0.3926, 0.0, 0.3926, 0.25, 0.375, 0.25, 0.4363, 0.75, 0.5609, 0.75, 0.5609, 1.0, 0.4363, 1.0, 0.4363, 0.5, 0.5609, 0.5, 0.5609, 0.75, 0.4363, 0.75, 0.4363, 0.25, 0.5609, 0.25, 0.5609, 0.5, 0.4363, 0.5, 0.4363, 0.0, 0.5609, 0.0, 0.5609, 0.25, 0.4363, 0.25, 0.3926, 0.0, 0.4363, 0.0, 0.4363, 0.25, 0.3926, 0.25, 0.3926, 0.25, 0.4363, 0.25, 0.4363, 0.5, 0.3926, 0.5, 0.3926, 0.5, 0.4363, 0.5, 0.4363, 0.75, 0.3926, 0.75, 0.3926, 0.75, 0.4363, 0.75, 0.4363, 1.0, 0.3926, 1.0])
me_cube_034.update()
me_star_030 = bpy.data.meshes.new('Star.030')
me_star_030.from_pydata([(6.273, 0.05247, -0.5648), (1.889, -5.983, -0.5648), (4.477, -13.71, -3.725), (14.42, -0.02237, -3.725), (15.94, -21.59, -0.8941), (25.46, -8.493, -0.8941), (27.88, -32.88, 9.359), (39.89, -16.35, 9.359), (27.88, -32.88, -1.823), (39.89, -16.35, -1.823), (53.86, -31.93, 9.097), (3.082, -9.412, 3.119), (9.904, -0.02236, 3.119), (15.94, -21.59, 6.179), (25.46, -8.493, 6.179), (-0.07225, 0.05247, -1.264), (47.01, -41.36, 9.097), (47.01, -41.36, -1.561), (53.86, -31.93, -1.561), (105.8, -84.45, 9.382), (113.0, -74.52, 9.382), (105.8, -84.45, -1.846), (113.0, -74.52, -1.846), (78.59, -59.38, 5.452), (93.03, -70.76, 6.115), (96.05, -66.61, 6.115), (80.76, -56.4, 5.452), (80.76, -56.4, 2.085), (96.05, -66.61, 1.422), (93.03, -70.76, 1.422), (78.59, -59.38, 2.085), (-4.2, 8.341, 0.0), (-8.285, -4.229, 0.0), (8.37, 4.257, 0.0), (4.285, -8.313, 0.0), (2.031, -5.936, -0.5648), (-5.064, -3.631, -0.5648), (-11.61, -8.481, -3.725), (-15.56, -21.82, -0.8941), (-0.1685, -26.82, -0.8941), (-22.62, -36.66, 9.359), (-3.184, -42.97, 9.359), (-22.62, -36.66, -1.823), (-3.184, -42.97, -1.823), (-24.76, -57.47, 9.097), (-13.68, -61.07, -1.561), (-7.957, -5.826, 3.119), (-15.56, -21.82, 6.179), (-0.1685, -26.82, 6.179), (0.07005, 0.09874, -1.264), (-13.68, -61.07, 9.097), (-24.76, -57.47, -1.561), (-47.58, -126.7, 9.382), (-35.91, -130.5, 9.382), (-47.58, -126.7, -1.846), (-35.91, -130.5, -1.846), (-32.14, -93.08, 5.452), (-38.51, -110.3, 6.115), (-33.63, -111.9, 6.115), (-28.64, -94.22, 5.452), (-28.64, -94.22, 2.085), (-33.63, -111.9, 1.422), (-38.51, -110.3, 1.422), (-32.14, -93.08, 2.085), (1.889, 5.938, -0.5648), (6.273, -0.09717, -0.5648), (4.478, 13.66, -3.725), (25.46, 8.448, -0.8941), (15.94, 21.54, -0.8941), (39.89, 16.31, 9.359), (27.88, 32.84, 9.359), (39.89, 16.31, -1.823), (27.88, 32.84, -1.823), (47.01, 41.31, 9.097), (53.86, 31.88, -1.561), (47.01, 41.31, -1.561), (3.082, 9.368, 3.119), (25.46, 8.448, 6.179), (15.94, 21.54, 6.179), (-0.07223, -0.09718, -1.264), (53.86, 31.88, 9.097), (113.0, 74.48, 9.382), (105.8, 84.41, 9.382), (113.0, 74.48, -1.846), (105.8, 84.41, -1.846), (80.76, 56.35, 5.452), (96.05, 66.57, 6.115), (93.03, 70.72, 6.115), (78.59, 59.33, 5.452), (78.59, 59.33, 2.085), (93.03, 70.72, 1.422), (96.05, 66.57, 1.422), (80.76, 56.35, 2.085), (-5.064, 3.586, -0.5648), (2.031, 5.892, -0.5648), (-11.61, 8.436, -3.725), (-0.1684, 26.78, -0.8941), (-15.56, 21.77, -0.8941), (-3.184, 42.93, 9.359), (-22.62, 36.62, 9.359), (-3.184, 42.93, -1.823), (-22.62, 36.62, -1.823), (-24.76, 57.43, 9.097), (-7.957, 5.781, 3.119), (-0.1684, 26.78, 6.179), (-15.56, 21.77, 6.179), (0.0701, -0.1434, -1.264), (-13.68, 61.03, 9.097), (-13.68, 61.03, -1.561), (-24.76, 57.43, -1.561), (-35.91, 130.5, 9.382), (-47.58, 126.7, 9.382), (-35.91, 130.5, -1.846), (-47.58, 126.7, -1.846), (-28.64, 94.18, 5.452), (-33.63, 111.9, 6.115), (-38.51, 110.3, 6.115), (-32.14, 93.04, 5.452), (-32.14, 93.04, 2.085), (-38.51, 110.3, 1.422), (-33.63, 111.9, 1.422), (-28.64, 94.18, 2.085), (-4.976, -3.752, -0.5648), (-4.976, 3.708, -0.5648), (-25.52, 8.069, -0.8941), (-25.52, -8.114, -0.8941), (-41.81, 10.19, 9.359), (-41.81, -10.24, 9.359), (-41.81, 10.19, -1.823), (-41.81, -10.24, -1.823), (-62.27, 5.804, 9.097), (-62.27, -5.849, 9.097), (-62.27, 5.804, -1.561), (-62.27, -5.849, -1.561), (-25.52, 8.069, 6.179), (-25.52, -8.114, 6.179), (0.158, -0.02231, -1.264), (-135.2, 3.415, 8.952), (-135.2, -5.727, 7.229), (-135.2, 5.138, -0.1909), (-135.2, -4.005, -1.914), (-98.42, 1.818, 5.452), (-116.8, 2.544, 6.115), (-116.8, -2.588, 6.115), (-98.42, -1.863, 5.452), (-98.42, -1.863, 2.085), (-116.8, -2.588, 1.422), (-116.8, 2.544, 1.422), (-98.42, 1.818, 2.085), (4.477, -13.71, 5.286), (14.42, -0.02237, 5.286), (4.478, 13.66, 5.286), (-11.61, 8.436, 5.286), (-11.61, -8.481, 5.286), (19.94, 2.578, 2.602), (8.655, 18.11, -2.17), (8.655, 18.11, 2.602), (19.94, 2.578, -2.17), (3.71, 19.71, -2.17), (3.71, 19.71, 2.602), (-14.55, 13.78, -2.17), (-14.55, 13.78, 2.602), (-17.6, 9.576, -2.17), (-17.6, 9.576, 2.602), (-17.6, -9.62, -2.17), (-17.6, -9.62, 2.602), (-14.55, -13.83, -2.17), (-14.55, -13.83, 2.602), (3.71, -19.76, -2.17), (3.71, -19.76, 2.602), (19.94, -2.622, -2.17), (8.655, -18.15, -2.17), (8.655, -18.15, 2.602), (19.94, -2.622, 2.602), (10.21, 17.6, 5.732), (10.21, 17.6, -2.31), (19.94, 4.213, -2.31), (19.94, 4.213, 5.732), (-13.59, 15.11, 5.732), (-13.59, 15.11, -2.31), (2.155, 20.22, -2.31), (2.155, 20.22, 5.732), (-18.56, -8.297, 5.732), (-18.56, -8.297, -2.31), (-18.56, 8.253, -2.31), (-18.56, 8.253, 5.732), (2.155, -20.26, 5.732), (2.155, -20.26, -2.31), (-13.59, -15.15, -2.31), (-13.59, -15.15, 5.732), (19.94, -4.258, 5.732), (19.94, -4.258, -2.31), (10.21, -17.65, -2.31), (10.21, -17.65, 5.732), (13.48, 29.71, 3.526), (13.48, 29.71, -3.094), (32.46, 3.585, -3.094), (32.46, 3.585, 3.526), (-24.09, 21.96, 3.526), (-24.09, 21.96, -3.094), (6.622, 31.94, -3.094), (6.622, 31.94, 3.526), (-28.33, -16.17, 3.526), (-28.33, -16.17, -3.094), (-28.33, 16.12, -3.094), (-28.33, 16.12, 3.526), (6.622, -31.98, 3.526), (6.622, -31.98, -3.094), (-24.09, -22.0, -3.094), (-24.09, -22.0, 3.526), (32.46, -3.63, 3.526), (32.46, -3.63, -3.094), (13.48, -29.75, -3.094), (13.48, -29.75, 3.526), (19.05, 49.51, 2.768), (19.05, 49.51, -2.336), (53.02, 2.759, -2.336), (53.02, 2.759, 2.768), (-41.2, 33.37, 2.768), (-41.2, 33.37, -2.336), (13.76, 51.23, -2.336), (13.76, 51.23, 2.768), (-44.47, -28.92, 2.768), (-44.47, -28.92, -2.336), (-44.47, 28.87, -2.336), (-44.47, 28.87, 2.768), (13.76, -51.28, 2.768), (13.76, -51.28, -2.336), (-41.2, -33.42, -2.336), (-41.2, -33.42, 2.768), (53.02, -2.804, 2.768), (53.02, -2.804, -2.336), (19.05, -49.56, -2.336), (19.05, -49.56, 2.768), (24.71, 66.92, 2.768), (24.71, 66.92, -2.336), (71.32, 2.759, -2.336), (71.32, 2.759, 2.768), (-56.01, 44.13, 2.768), (-56.01, 44.13, -2.336), (19.42, 68.64, -2.336), (19.42, 68.64, 2.768), (-59.28, -39.67, 2.768), (-59.28, -39.67, -2.336), (-59.28, 39.63, -2.336), (-59.28, 39.63, 2.768), (19.41, -68.68, 2.768), (19.41, -68.68, -2.336), (-56.01, -44.18, -2.336), (-56.01, -44.18, 2.768), (71.32, -2.804, 2.768), (71.32, -2.804, -2.336), (24.71, -66.96, -2.336), (24.71, -66.96, 2.768), (-80.34, -5.29, 8.585), (-80.34, 5.245, -1.049), (-80.34, 5.245, 8.585), (-80.34, -5.29, -1.049), (-19.8, -78.09, 8.585), (-29.82, -74.83, -1.049), (-29.82, -74.83, 8.585), (-19.8, -78.09, -1.049), (61.96, -51.53, -1.049), (61.96, -51.53, 8.585), (68.15, -43.0, -1.049), (68.15, -43.0, 8.585), (68.15, 42.96, 8.585), (61.96, 51.48, 8.585), (68.15, 42.96, -1.049), (61.96, 51.48, -1.049), (-19.8, 78.05, -1.049), (-19.8, 78.05, 8.585), (-29.82, 74.79, -1.049), (-29.82, 74.79, 8.585)], [], [(15, 0, 3, 2, 1), (5, 14, 7, 9), (13, 4, 8, 6), (192, 191, 5, 4), (193, 192, 4, 13), (191, 190, 14, 5), (9, 7, 10, 18), (14, 13, 6, 7), (4, 5, 9, 8), (7, 6, 16, 10), (8, 9, 18, 17), (6, 8, 17, 16), (25, 24, 19, 20), (20, 19, 21, 22), (29, 28, 22, 21), (24, 29, 21, 19), (28, 25, 20, 22), (264, 265, 26, 27), (27, 26, 25, 28), (263, 262, 30, 23), (23, 30, 29, 24), (262, 264, 27, 30), (30, 27, 28, 29), (265, 263, 23, 26), (26, 23, 24, 25), (31, 32, 34, 33), (49, 35, 2, 37, 36), (39, 48, 41, 43), (47, 38, 42, 40), (188, 187, 39, 38), (189, 188, 38, 47), (187, 186, 48, 39), (43, 41, 50, 45), (48, 47, 40, 41), (38, 39, 43, 42), (41, 40, 44, 50), (42, 43, 45, 51), (40, 42, 51, 44), (58, 57, 52, 53), (53, 52, 54, 55), (62, 61, 55, 54), (57, 62, 54, 52), (61, 58, 53, 55), (261, 258, 59, 60), (60, 59, 58, 61), (260, 259, 63, 56), (56, 63, 62, 57), (259, 261, 60, 63), (63, 60, 61, 62), (258, 260, 56, 59), (59, 56, 57, 58), (79, 64, 66, 3, 65), (68, 78, 70, 72), (77, 67, 71, 69), (176, 175, 68, 67), (177, 176, 67, 77), (175, 174, 78, 68), (72, 70, 73, 75), (78, 77, 69, 70), (67, 68, 72, 71), (70, 69, 80, 73), (71, 72, 75, 74), (69, 71, 74, 80), (87, 86, 81, 82), (82, 81, 83, 84), (91, 90, 84, 83), (86, 91, 83, 81), (90, 87, 82, 84), (269, 267, 88, 89), (89, 88, 87, 90), (266, 268, 92, 85), (85, 92, 91, 86), (268, 269, 89, 92), (92, 89, 90, 91), (267, 266, 85, 88), (88, 85, 86, 87), (106, 93, 95, 66, 94), (97, 105, 99, 101), (104, 96, 100, 98), (180, 179, 97, 96), (181, 180, 96, 104), (179, 178, 105, 97), (101, 99, 102, 109), (105, 104, 98, 99), (96, 97, 101, 100), (99, 98, 107, 102), (100, 101, 109, 108), (98, 100, 108, 107), (116, 115, 110, 111), (111, 110, 112, 113), (120, 119, 113, 112), (115, 120, 112, 110), (119, 116, 111, 113), (272, 273, 117, 118), (118, 117, 116, 119), (271, 270, 121, 114), (114, 121, 120, 115), (270, 272, 118, 121), (121, 118, 119, 120), (273, 271, 114, 117), (117, 114, 115, 116), (11, 12, 76, 103, 46), (136, 122, 37, 95, 123), (125, 135, 127, 129), (134, 124, 128, 126), (184, 183, 125, 124), (185, 184, 124, 134), (183, 182, 135, 125), (129, 127, 131, 133), (135, 134, 126, 127), (124, 125, 129, 128), (127, 126, 130, 131), (128, 129, 133, 132), (126, 128, 132, 130), (143, 142, 137, 138), (138, 137, 139, 140), (147, 146, 140, 139), (142, 147, 139, 137), (146, 143, 138, 140), (257, 254, 144, 145), (145, 144, 143, 146), (256, 255, 148, 141), (141, 148, 147, 142), (255, 257, 145, 148), (148, 145, 146, 147), (254, 256, 141, 144), (144, 141, 142, 143), (12, 11, 149, 150), (103, 76, 151, 152), (46, 103, 152, 153), (76, 12, 150, 151), (11, 46, 153, 149), (190, 193, 13, 14), (186, 149, 153, 189), (182, 185, 134, 135), (181, 104, 105, 178), (177, 77, 78, 174), (150, 177, 174, 151), (3, 66, 175, 176), (151, 181, 178, 152), (66, 95, 179, 180), (153, 152, 185, 182), (173, 170, 211, 210), (181, 151, 174), (95, 37, 183, 184), (48, 186, 189, 47), (180, 175, 66), (155, 158, 200, 195), (37, 2, 187, 188), (150, 149, 193, 190), (191, 3, 176), (190, 177, 150), (2, 3, 191, 192), (184, 179, 95), (185, 152, 178), (156, 155, 195, 194), (188, 183, 37), (189, 153, 182), (166, 167, 209, 208), (192, 187, 2), (193, 149, 186), (159, 156, 194, 201), (155, 156, 174, 175), (154, 157, 176, 177), (160, 161, 178, 179), (159, 158, 180, 181), (164, 165, 182, 183), (163, 162, 184, 185), (168, 169, 186, 187), (167, 166, 188, 189), (170, 173, 190, 191), (172, 171, 192, 193), (161, 163, 185, 178), (165, 167, 189, 182), (169, 172, 193, 186), (173, 154, 177, 190), (156, 159, 181, 174), (158, 155, 175, 180), (162, 160, 179, 184), (166, 164, 183, 188), (171, 168, 187, 192), (157, 170, 191, 176), (197, 210, 230, 217), (204, 205, 225, 224), (213, 206, 226, 233), (211, 196, 216, 231), (202, 203, 223, 222), (157, 154, 197, 196), (160, 162, 204, 199), (171, 172, 213, 212), (161, 160, 199, 198), (164, 166, 208, 203), (163, 161, 198, 205), (158, 159, 201, 200), (168, 171, 212, 207), (167, 165, 202, 209), (165, 164, 203, 202), (170, 157, 196, 211), (172, 169, 206, 213), (162, 163, 205, 204), (154, 173, 210, 197), (169, 168, 207, 206), (223, 228, 248, 243), (218, 219, 239, 238), (232, 233, 253, 252), (219, 224, 244, 239), (216, 217, 237, 236), (206, 207, 227, 226), (201, 194, 214, 221), (208, 209, 229, 228), (194, 195, 215, 214), (195, 200, 220, 215), (210, 211, 231, 230), (196, 197, 217, 216), (199, 204, 224, 219), (212, 213, 233, 232), (198, 199, 219, 218), (203, 208, 228, 223), (205, 198, 218, 225), (200, 201, 221, 220), (207, 212, 232, 227), (209, 202, 222, 229), (241, 234, 235, 240), (251, 236, 237, 250), (245, 238, 239, 244), (249, 242, 243, 248), (253, 246, 247, 252), (225, 218, 238, 245), (220, 221, 241, 240), (227, 232, 252, 247), (229, 222, 242, 249), (222, 223, 243, 242), (231, 216, 236, 251), (233, 226, 246, 253), (224, 225, 245, 244), (217, 230, 250, 237), (226, 227, 247, 246), (221, 214, 234, 241), (228, 229, 249, 248), (214, 215, 235, 234), (215, 220, 240, 235), (230, 231, 251, 250), (131, 130, 256, 254), (132, 133, 257, 255), (130, 132, 255, 256), (133, 131, 254, 257), (50, 44, 260, 258), (51, 45, 261, 259), (44, 51, 259, 260), (45, 50, 258, 261), (10, 16, 263, 265), (17, 18, 264, 262), (16, 17, 262, 263), (18, 10, 265, 264), (73, 80, 266, 267), (74, 75, 269, 268), (80, 74, 268, 266), (75, 73, 267, 269), (102, 107, 271, 273), (108, 109, 272, 270), (107, 108, 270, 271), (109, 102, 273, 272)])
_k = {(17, 18): 1.0, (16, 17): 1.0, (19, 20): 1.0, (21, 22): 1.0, (19, 21): 1.0, (20, 22): 1.0, (52, 53): 1.0, (54, 55): 1.0, (52, 54): 1.0, (53, 55): 1.0, (74, 75): 1.0, (73, 75): 1.0, (81, 82): 1.0, (83, 84): 1.0, (81, 83): 1.0, (82, 84): 1.0, (108, 109): 1.0, (107, 108): 1.0, (110, 111): 1.0, (112, 113): 1.0, (110, 112): 1.0, (111, 113): 1.0, (130, 131): 1.0, (132, 133): 1.0, (130, 132): 1.0, (131, 133): 1.0, (137, 138): 1.0, (139, 140): 1.0, (137, 139): 1.0, (138, 140): 1.0, (10, 16): 1.0, (10, 18): 1.0, (44, 50): 1.0, (45, 51): 1.0, (44, 51): 1.0, (45, 50): 1.0, (73, 80): 1.0, (74, 80): 1.0, (102, 107): 1.0, (102, 109): 1.0, (234, 235): 1.0, (236, 237): 1.0, (238, 239): 1.0, (240, 241): 1.0, (242, 243): 1.0, (244, 245): 1.0, (246, 247): 1.0, (248, 249): 1.0, (250, 251): 1.0, (252, 253): 1.0, (238, 245): 1.0, (242, 249): 1.0, (246, 253): 1.0, (237, 250): 1.0, (234, 241): 1.0, (235, 240): 1.0, (239, 244): 1.0, (243, 248): 1.0, (247, 252): 1.0, (236, 251): 1.0}
me_star_030.attributes.new('crease_edge', 'FLOAT', 'EDGE').data.foreach_set('value', [_k.get((min(e.vertices), max(e.vertices)), 0.0) for e in me_star_030.edges])
_uv = me_star_030.uv_layers.new(name='UVMap')
_uv.uv.foreach_set('vector', [0.0, 0.0, 0.0, 0.0, 0.0, 0.0, 0.0, 0.0, 0.0, 0.0, 0.0, 0.0, 0.0, 0.0, 0.0, 0.0, 0.0, 0.0, 0.0, 0.0, 0.0, 0.0, 0.0, 0.0, 0.0, 0.0, 0.0, 0.0, 0.0, 0.0, 0.0, 0.0, 0.0, 0.0, 0.0, 0.0, 0.0, 0.0, 0.0, 0.0, 0.0, 0.0, 0.0, 0.0, 0.0, 0.0, 0.0, 0.0, 0.0, 0.0, 0.0, 0.0, 0.0, 0.0, 0.0, 0.0, 0.0, 0.0, 0.0, 0.0, 0.0, 0.0, 0.0, 0.0, 0.0, 0.0, 0.0, 0.0, 0.0, 0.0, 0.0, 0.0, 0.0, 0.0, 0.0, 0.0, 0.0, 0.0, 0.0, 0.0, 0.0, 0.0, 0.0, 0.0, 0.0, 0.0, 0.0, 0.0, 0.0, 0.0, 0.0, 0.0, 0.0, 0.0, 0.0, 0.0, 0.0, 0.0, 0.0, 0.0, 0.0, 0.0, 0.0, 0.0, 0.0, 0.0, 0.0, 0.0, 0.0, 0.0, 0.0, 0.0, 0.0, 0.0, 0.0, 0.0, 0.0, 0.0, 0.0, 0.0, 0.0, 0.0, 0.0, 0.0, 0.0, 0.0, 0.0, 0.0, 0.0, 0.0, 0.0, 0.0, 0.0, 0.0, 0.0, 0.0, 0.0, 0.0, 0.0, 0.0, 0.0, 0.0, 0.0, 0.0, 0.0, 0.0, 0.0, 0.0, 0.0, 0.0, 0.0, 0.0, 0.0, 0.0, 0.0, 0.0, 0.0, 0.0, 0.0, 0.0, 0.0, 0.0, 0.0, 0.0, 0.0, 0.0, 0.0, 0.0, 0.0, 0.0, 0.0, 0.0, 0.0, 0.0, 0.0, 0.0, 0.0, 0.0, 0.0, 0.0, 0.0, 0.0, 0.0, 0.0, 0.0, 0.0, 0.0, 0.0, 0.0, 0.0, 0.0, 0.0, 0.0, 0.0, 0.0, 0.0, 0.0, 0.0, 0.0, 0.0, 0.0, 0.0, 0.0, 0.0, 1.0, 0.0, 1.0, 1.0, 0.0, 1.0, 0.0, 0.0, 0.0, 0.0, 0.0, 0.0, 0.0, 0.0, 0.0, 0.0, 0.0, 0.0, 0.0, 0.0, 0.0, 0.0, 0.0, 0.0, 0.0, 0.0, 0.0, 0.0, 0.0, 0.0, 0.0, 0.0, 0.0, 0.0, 0.0, 0.0, 0.0, 0.0, 0.0, 0.0, 0.0, 0.0, 0.0, 0.0, 0.0, 0.0, 0.0, 0.0, 0.0, 0.0, 0.0, 0.0, 0.0, 0.0, 0.0, 0.0, 0.0, 0.0, 0.0, 0.0, 0.0, 0.0, 0.0, 0.0, 0.0, 0.0, 0.0, 0.0, 0.0, 0.0, 0.0, 0.0, 0.0, 0.0, 0.0, 0.0, 0.0, 0.0, 0.0, 0.0, 0.0, 0.0, 0.0, 0.0, 0.0, 0.0, 0.0, 0.0, 0.0, 0.0, 0.0, 0.0, 0.0, 0.0, 0.0, 0.0, 0.0, 0.0, 0.0, 0.0, 0.0, 0.0, 0.0, 0.0, 0.0, 0.0, 0.0, 0.0, 0.0, 0.0, 0.0, 0.0, 0.0, 0.0, 0.0, 0.0, 0.0, 0.0, 0.0, 0.0, 0.0, 0.0, 0.0, 0.0, 0.0, 0.0, 0.0, 0.0, 0.0, 0.0, 0.0, 0.0, 0.0, 0.0, 0.0, 0.0, 0.0, 0.0, 0.0, 0.0, 0.0, 0.0, 0.0, 0.0, 0.0, 0.0, 0.0, 0.0, 0.0, 0.0, 0.0, 0.0, 0.0, 0.0, 0.0, 0.0, 0.0, 0.0, 0.0, 0.0, 0.0, 0.0, 0.0, 0.0, 0.0, 0.0, 0.0, 0.0, 0.0, 0.0, 0.0, 0.0, 0.0, 0.0, 0.0, 0.0, 0.0, 0.0, 0.0, 0.0, 0.0, 0.0, 0.0, 0.0, 0.0, 0.0, 0.0, 0.0, 0.0, 0.0, 0.0, 0.0, 0.0, 0.0, 0.0, 0.0, 0.0, 0.0, 0.0, 0.0, 0.0, 0.0, 0.0, 0.0, 0.0, 0.0, 0.0, 0.0, 0.0, 0.0, 0.0, 0.0, 0.0, 0.0, 0.0, 0.0, 0.0, 0.0, 0.0, 0.0, 0.0, 0.0, 0.0, 0.0, 0.0, 0.0, 0.0, 0.0, 0.0, 0.0, 0.0, 0.0, 0.0, 0.0, 0.0, 0.0, 0.0, 0.0, 0.0, 0.0, 0.0, 0.0, 0.0, 0.0, 0.0, 0.0, 0.0, 0.0, 0.0, 0.0, 0.0, 0.0, 0.0, 0.0, 0.0, 0.0, 0.0, 0.0, 0.0, 0.0, 0.0, 0.0, 0.0, 0.0, 0.0, 0.0, 0.0, 0.0, 0.0, 0.0, 0.0, 0.0, 0.0, 0.0, 0.0, 0.0, 0.0, 0.0, 0.0, 0.0, 0.0, 0.0, 0.0, 0.0, 0.0, 0.0, 0.0, 0.0, 0.0, 0.0, 0.0, 0.0, 0.0, 0.0, 0.0, 0.0, 0.0, 0.0, 0.0, 0.0, 0.0, 0.0, 0.0, 0.0, 0.0, 0.0, 0.0, 0.0, 0.0, 0.0, 0.0, 0.0, 0.0, 0.0, 0.0, 0.0, 0.0, 0.0, 0.0, 0.0, 0.0, 0.0, 0.0, 0.0, 0.0, 0.0, 0.0, 0.0, 0.0, 0.0, 0.0, 0.0, 0.0, 0.0, 0.0, 0.0, 0.0, 0.0, 0.0, 0.0, 0.0, 0.0, 0.0, 0.0, 0.0, 0.0, 0.0, 0.0, 0.0, 0.0, 0.0, 0.0, 0.0, 0.0, 0.0, 0.0, 0.0, 0.0, 0.0, 0.0, 0.0, 0.0, 0.0, 0.0, 0.0, 0.0, 0.0, 0.0, 0.0, 0.0, 0.0, 0.0, 0.0, 0.0, 0.0, 0.0, 0.0, 0.0, 0.0, 0.0, 0.0, 0.0, 0.0, 0.0, 0.0, 0.0, 0.0, 0.0, 0.0, 0.0, 0.0, 0.0, 0.0, 0.0, 0.0, 0.0, 0.0, 0.0, 0.0, 0.0, 0.0, 0.0, 0.0, 0.0, 0.0, 0.0, 0.0, 0.0, 0.0, 0.0, 0.0, 0.0, 0.0, 0.0, 0.0, 0.0, 0.0, 0.0, 0.0, 0.0, 0.0, 0.0, 0.0, 0.0, 0.0, 0.0, 0.0, 0.0, 0.0, 0.0, 0.0, 0.0, 0.0, 0.0, 0.0, 0.0, 0.0, 0.0, 0.0, 0.0, 0.0, 0.0, 0.0, 0.0, 0.0, 0.0, 0.0, 0.0, 0.0, 0.0, 0.0, 0.0, 0.0, 0.0, 0.0, 0.0, 0.0, 0.0, 0.0, 0.0, 0.0, 0.0, 0.0, 0.0, 0.0, 0.0, 0.0, 0.0, 0.0, 0.0, 0.0, 0.0, 0.0, 0.0, 0.0, 0.0, 0.0, 0.0, 0.0, 0.0, 0.0, 0.0, 0.0, 0.0, 0.0, 0.0, 0.0, 0.0, 0.0, 0.0, 0.0, 0.0, 0.0, 0.0, 0.0, 0.0, 0.0, 0.0, 0.0, 0.0, 0.0, 0.0, 0.0, 0.0, 0.0, 0.0, 0.0, 0.0, 0.0, 0.0, 0.0, 0.0, 0.0, 0.0, 0.0, 0.0, 0.0, 0.0, 0.0, 0.0, 0.0, 0.0, 0.0, 0.0, 0.0, 0.0, 0.0, 0.0, 0.0, 0.0, 0.0, 0.0, 0.0, 0.0, 0.0, 0.0, 0.0, 0.0, 0.0, 0.0, 0.0, 0.0, 0.0, 0.0, 0.0, 0.0, 0.0, 0.0, 0.0, 0.0, 0.0, 0.0, 0.0, 0.0, 0.0, 0.0, 0.0, 0.0, 0.0, 0.0, 0.0, 0.0, 0.0, 0.0, 0.0, 0.0, 0.0, 0.0, 0.0, 0.0, 0.0, 0.0, 0.0, 0.0, 0.0, 0.0, 0.0, 0.0, 0.0, 0.0, 0.0, 0.0, 0.0, 0.0, 0.0, 0.0, 0.0, 0.0, 0.0, 0.0, 0.0, 0.0, 0.0, 0.0, 0.0, 0.0, 0.0, 0.0, 0.0, 0.0, 0.0, 0.0, 0.0, 0.0, 0.0, 0.0, 0.0, 0.0, 0.0, 0.0, 0.0, 0.0, 0.0, 0.0, 0.0, 0.0, 0.0, 0.0, 0.0, 0.0, 0.0, 0.0, 0.0, 0.0, 0.0, 0.0, 0.0, 0.0, 0.0, 0.0, 0.0, 0.0, 0.0, 0.0, 0.0, 0.0, 0.0, 0.0, 0.0, 0.0, 0.0, 0.0, 0.0, 0.0, 0.0, 0.0, 0.0, 0.0, 0.0, 0.0, 0.0, 0.0, 0.0, 0.0, 0.0, 0.0, 0.0, 0.0, 0.0, 0.0, 0.0, 0.0, 0.0, 0.0, 0.0, 0.0, 0.0, 0.0, 0.0, 0.0, 0.0, 0.0, 0.0, 0.0, 0.0, 0.0, 0.0, 0.0, 0.0, 0.0, 0.0, 0.0, 0.0, 0.0, 0.0, 0.0, 0.0, 0.0, 0.0, 0.0, 0.0, 0.0, 0.0, 0.0, 0.0, 0.0, 0.0, 0.0, 0.0, 0.0, 0.0, 0.0, 0.0, 0.0, 0.0, 0.0, 0.0, 0.0, 0.0, 0.0, 0.0, 0.0, 0.0, 0.0, 0.0, 0.0, 0.0, 0.0, 0.0, 0.0, 0.0, 0.0, 0.0, 0.0, 0.0, 0.0, 0.0, 0.0, 0.0, 0.0, 0.0, 0.0, 0.0, 0.0, 0.0, 0.0, 0.0, 0.0, 0.0, 0.0, 0.0, 0.0, 0.0, 0.0, 0.0, 0.0, 0.0, 0.0, 0.0, 0.0, 0.0, 0.0, 0.0, 0.0, 0.0, 0.0, 0.0, 0.0, 0.0, 0.0, 0.0, 0.0, 0.0, 0.0, 0.0, 0.0, 0.0, 0.0, 0.0, 0.0, 0.0, 0.0, 0.0, 0.0, 0.0, 0.0, 0.0, 0.0, 0.0, 0.0, 0.0, 0.0, 0.0, 0.0, 0.0, 0.0, 0.0, 0.0, 0.0, 0.0, 0.0, 0.0, 0.0, 0.0, 0.0, 0.0, 0.0, 0.0, 0.0, 0.0, 0.0, 0.0, 0.0, 0.0, 0.0, 0.0, 0.0, 0.0, 0.0, 0.0, 0.0, 0.0, 0.0, 0.0, 0.0, 0.0, 0.0, 0.0, 0.0, 0.0, 0.0, 0.0, 0.0, 0.0, 0.0, 0.0, 0.0, 0.0, 0.0, 0.0, 0.0, 0.0, 0.0, 0.0, 0.0, 0.0, 0.0, 0.0, 0.0, 0.0, 0.0, 0.0, 0.0, 0.0, 0.0, 0.0, 0.0, 0.0, 0.0, 0.0, 0.0, 0.0, 0.0, 0.0, 0.0, 0.0, 0.0, 0.0, 0.0, 0.0, 0.0, 0.0, 0.0, 0.0, 0.0, 0.0, 0.0, 0.0, 0.0, 0.0, 0.0, 0.0, 0.0, 0.0, 0.0, 0.0, 0.0, 0.0, 0.0, 0.0, 0.0, 0.0, 0.0, 0.0, 0.0, 0.0, 0.0, 0.0, 0.0, 0.0, 0.0, 0.0, 0.0, 0.0, 0.0, 0.0, 0.0, 0.0, 0.0, 0.0, 0.0, 0.0, 0.0, 0.0, 0.0, 0.0, 0.0, 0.0, 0.0, 0.0, 0.0, 0.0, 0.0, 0.0, 0.0, 0.0, 0.0, 0.0, 0.0, 0.0, 0.0, 0.0, 0.0, 0.0, 0.0, 0.0, 0.0, 0.0, 0.0, 0.0, 0.0, 0.0, 0.0, 0.0, 0.0, 0.0, 0.0, 0.0, 0.0, 0.0, 0.0, 0.0, 0.0, 0.0, 0.0, 0.0, 0.0, 0.0, 0.0, 0.0, 0.0, 0.0, 0.0, 0.0, 0.0, 0.0, 0.0, 0.0, 0.0, 0.0, 0.0, 0.0, 0.0, 0.0, 0.0, 0.0, 0.0, 0.0, 0.0, 0.0, 0.0, 0.0, 0.0, 0.0, 0.0, 0.0, 0.0, 0.0, 0.0, 0.0, 0.0, 0.0, 0.0, 0.0, 0.0, 0.0, 0.0, 0.0, 0.0, 0.0, 0.0, 0.0, 0.0, 0.0, 0.0, 0.0, 0.0, 0.0, 0.0, 0.0, 0.0, 0.0, 0.0, 0.0, 0.0, 0.0, 0.0, 0.0, 0.0, 0.0, 0.0, 0.0, 0.0, 0.0, 0.0, 0.0, 0.0, 0.0, 0.0, 0.0, 0.0, 0.0, 0.0, 0.0, 0.0, 0.0, 0.0, 0.0, 0.0, 0.0, 0.0, 0.0, 0.0, 0.0, 0.0, 0.0, 0.0, 0.0, 0.0, 0.0, 0.0, 0.0, 0.0, 0.0, 0.0, 0.0, 0.0, 0.0, 0.0, 0.0, 0.0, 0.0, 0.0, 0.0, 0.0, 0.0, 0.0, 0.0, 0.0, 0.0, 0.0, 0.0, 0.0, 0.0, 0.0, 0.0, 0.0, 0.0, 0.0, 0.0, 0.0, 0.0, 0.0, 0.0, 0.0, 0.0, 0.0, 0.0, 0.0, 0.0, 0.0, 0.0, 0.0, 0.0, 0.0, 0.0, 0.0, 0.0, 0.0, 0.0, 0.0, 0.0, 0.0, 0.0, 0.0, 0.0, 0.0, 0.0, 0.0, 0.0, 0.0, 0.0, 0.0, 0.0, 0.0, 0.0, 0.0, 0.0, 0.0, 0.0, 0.0, 0.0, 0.0, 0.0, 0.0, 0.0, 0.0, 0.0, 0.0, 0.0, 0.0, 0.0, 0.0, 0.0, 0.0, 0.0, 0.0, 0.0, 0.0, 0.0, 0.0, 0.0, 0.0, 0.0, 0.0, 0.0, 0.0, 0.0, 0.0, 0.0, 0.0, 0.0, 0.0, 0.0, 0.0, 0.0, 0.0, 0.0, 0.0, 0.0, 0.0, 0.0, 0.0, 0.0, 0.0, 0.0, 0.0, 0.0, 0.0, 0.0, 0.0, 0.0, 0.0, 0.0, 0.0, 0.0, 0.0, 0.0, 0.0, 0.0, 0.0, 0.0, 0.0, 0.0, 0.0, 0.0, 0.0, 0.0, 0.0, 0.0, 0.0, 0.0, 0.0, 0.0, 0.0, 0.0, 0.0, 0.0, 0.0, 0.0, 0.0, 0.0, 0.0, 0.0, 0.0, 0.0, 0.0, 0.0, 0.0, 0.0, 0.0, 0.0, 0.0, 0.0, 0.0, 0.0, 0.0, 0.0, 0.0, 0.0, 0.0, 0.0, 0.0, 0.0, 0.0, 0.0, 0.0, 0.0, 0.0, 0.0, 0.0, 0.0, 0.0, 0.0, 0.0, 0.0, 0.0, 0.0, 0.0, 0.0, 0.0, 0.0, 0.0, 0.0, 0.0, 0.0, 0.0, 0.0, 0.0, 0.0, 0.0, 0.0, 0.0, 0.0, 0.0, 0.0, 0.0, 0.0, 0.0, 0.0, 0.0, 0.0, 0.0, 0.0, 0.0, 0.0, 0.0, 0.0, 0.0, 0.0, 0.0, 0.0, 0.0, 0.0, 0.0, 0.0, 0.0, 0.0, 0.0, 0.0, 0.0, 0.0, 0.0, 0.0, 0.0, 0.0, 0.0, 0.0, 0.0, 0.0, 0.0, 0.0, 0.0, 0.0, 0.0, 0.0, 0.0, 0.0, 0.0, 0.0, 0.0, 0.0, 0.0, 0.0, 0.0, 0.0, 0.0, 0.0, 0.0, 0.0, 0.0, 0.0, 0.0, 0.0, 0.0, 0.0, 0.0, 0.0, 0.0, 0.0, 0.0, 0.0, 0.0, 0.0, 0.0, 0.0, 0.0, 0.0, 0.0, 0.0, 0.0, 0.0, 0.0, 0.0, 0.0, 0.0, 0.0, 0.0, 0.0, 0.0, 0.0, 0.0, 0.0, 0.0, 0.0, 0.0, 0.0, 0.0, 0.0, 0.0, 0.0, 0.0, 0.0, 0.0, 0.0, 0.0, 0.0, 0.0, 0.0, 0.0, 0.0, 0.0, 0.0, 0.0, 0.0, 0.0, 0.0, 0.0, 0.0, 0.0, 0.0, 0.0, 0.0, 0.0, 0.0, 0.0, 0.0, 0.0, 0.0, 0.0, 0.0, 0.0, 0.0, 0.0, 0.0, 0.0, 0.0, 0.0, 0.0, 0.0, 0.0, 0.0, 0.0, 0.0, 0.0, 0.0, 0.0, 0.0, 0.0, 0.0, 0.0, 0.0, 0.0, 0.0, 0.0, 0.0, 0.0, 0.0, 0.0, 0.0, 0.0, 0.0, 0.0, 0.0, 0.0, 0.0, 0.0, 0.0, 0.0, 0.0, 0.0, 0.0, 0.0, 0.0, 0.0, 0.0, 0.0, 0.0, 0.0, 0.0, 0.0, 0.0, 0.0, 0.0, 0.0, 0.0, 0.0, 0.0, 0.0, 0.0, 0.0, 0.0, 0.0, 0.0, 0.0, 0.0, 0.0, 0.0, 0.0, 0.0, 0.0, 0.0, 0.0, 0.0, 0.0, 0.0, 0.0, 0.0, 0.0, 0.0, 0.0, 0.0, 0.0, 0.0, 0.0, 0.0, 0.0, 0.0, 0.0, 0.0, 0.0, 0.0, 0.0, 0.0, 0.0, 0.0, 0.0, 0.0, 0.0, 0.0, 0.0, 0.0, 0.0, 0.0, 0.0, 0.0, 0.0, 0.0, 0.0, 0.0, 0.0, 0.0, 0.0, 0.0, 0.0, 0.0, 0.0, 0.0, 0.0, 0.0, 0.0, 0.0, 0.0, 0.0, 0.0, 0.0, 0.0, 0.0, 0.0, 0.0, 0.0, 0.0, 0.0, 0.0, 0.0, 0.0, 0.0, 0.0, 0.0, 0.0, 0.0, 0.0, 0.0, 0.0, 0.0, 0.0, 0.0, 0.0, 0.0, 0.0, 0.0, 0.0, 0.0, 0.0, 0.0, 0.0, 0.0, 0.0, 0.0, 0.0, 0.0, 0.0, 0.0, 0.0, 0.0, 0.0, 0.0, 0.0, 0.0, 0.0, 0.0, 0.0, 0.0, 0.0, 0.0, 0.0, 0.0, 0.0, 0.0, 0.0, 0.0, 0.0, 0.0, 0.0, 0.0, 0.0, 0.0, 0.0, 0.0, 0.0, 0.0, 0.0, 0.0, 0.0, 0.0, 0.0, 0.0, 0.0, 0.0, 0.0, 0.0, 0.0, 0.0, 0.0, 0.0, 0.0, 0.0, 0.0, 0.0, 0.0, 0.0, 0.0, 0.0, 0.0, 0.0, 0.0, 0.0, 0.0, 0.0, 0.0, 0.0, 0.0, 0.0, 0.0, 0.0, 0.0, 0.0, 0.0, 0.0, 0.0, 0.0, 0.0, 0.0, 0.0, 0.0, 0.0, 0.0, 0.0, 0.0, 0.0, 0.0, 0.0, 0.0, 0.0, 0.0, 0.0, 0.0, 0.0, 0.0, 0.0, 0.0, 0.0, 0.0, 0.0, 0.0, 0.0, 0.0, 0.0, 0.0, 0.0, 0.0, 0.0, 0.0, 0.0, 0.0, 0.0, 0.0, 0.0, 0.0, 0.0, 0.0, 0.0, 0.0, 0.0, 0.0, 0.0, 0.0, 0.0, 0.0, 0.0, 0.0, 0.0, 0.0, 0.0, 0.0, 0.0, 0.0, 0.0, 0.0, 0.0, 0.0, 0.0, 0.0, 0.0, 0.0, 0.0, 0.0, 0.0, 0.0, 0.0, 0.0, 0.0, 0.0, 0.0, 0.0, 0.0, 0.0, 0.0, 0.0, 0.0, 0.0, 0.0, 0.0, 0.0, 0.0, 0.0, 0.0, 0.0, 0.0, 0.0, 0.0, 0.0, 0.0, 0.0, 0.0, 0.0, 0.0, 0.0, 0.0, 0.0, 0.0, 0.0, 0.0, 0.0, 0.0, 0.0, 0.0, 0.0, 0.0, 0.0, 0.0, 0.0, 0.0, 0.0, 0.0, 0.0, 0.0, 0.0, 0.0, 0.0, 0.0, 0.0, 0.0, 0.0, 0.0, 0.0, 0.0, 0.0, 0.0, 0.0, 0.0, 0.0, 0.0, 0.0, 0.0, 0.0, 0.0, 0.0, 0.0, 0.0, 0.0, 0.0, 0.0, 0.0, 0.0, 0.0, 0.0, 0.0, 0.0, 0.0, 0.0, 0.0, 0.0, 0.0, 0.0, 0.0, 0.0, 0.0, 0.0, 0.0, 0.0, 0.0, 0.0, 0.0, 0.0, 0.0, 0.0, 0.0, 0.0, 0.0, 0.0, 0.0, 0.0, 0.0, 0.0, 0.0, 0.0, 0.0, 0.0, 0.0, 0.0, 0.0, 0.0, 0.0, 0.0, 0.0, 0.0, 0.0, 0.0, 0.0, 0.0, 0.0, 0.0, 0.0, 0.0, 0.0, 0.0, 0.0, 0.0, 0.0, 0.0, 0.0, 0.0, 0.0, 0.0, 0.0, 0.0, 0.0, 0.0, 0.0, 0.0, 0.0, 0.0, 0.0, 0.0, 0.0, 0.0, 0.0, 0.0, 0.0, 0.0, 0.0, 0.0, 0.0, 0.0, 0.0, 0.0, 0.0, 0.0, 0.0, 0.0, 0.0, 0.0, 0.0, 0.0, 0.0, 0.0, 0.0, 0.0, 0.0, 0.0, 0.0, 0.0, 0.0, 0.0, 0.0, 0.0, 0.0, 0.0, 0.0, 0.0, 0.0, 0.0, 0.0, 0.0, 0.0, 0.0, 0.0, 0.0, 0.0, 0.0, 0.0, 0.0, 0.0, 0.0, 0.0, 0.0, 0.0, 0.0, 0.0, 0.0, 0.0, 0.0, 0.0, 0.0, 0.0, 0.0, 0.0, 0.0, 0.0, 0.0, 0.0, 0.0, 0.0])
me_star_030.update()

# ---- objects
ob_cube_004 = bpy.data.objects.new('Cube.004', me_cube_010)
ob_cube_005 = bpy.data.objects.new('Cube.005', me_cube_011)
ob_cube_002 = bpy.data.objects.new('Cube.002', me_cube_034)
ob_star_001 = bpy.data.objects.new('Star.001', me_star_030)

# ---- transforms, parenting, visibility, modifiers, constraints
ob_cube_004.location = (-11.57, 0.1675, 1.264)
ob_cube_004.scale = (0.2104, 0.2104, 0.5115)
_m = ob_cube_004.modifiers.new('Subdivision', 'SUBSURF')
ob_cube_005.location = (-11.78, 0.1675, 0.904)
ob_cube_005.rotation_euler = (0.0, -0.4005, 0.0)
ob_cube_005.scale = (0.2104, 0.2104, 0.5115)
_m = ob_cube_005.modifiers.new('Subdivision', 'SUBSURF')
ob_cube_002.location = (-9.722, -0.2132, 1.672)
ob_cube_002.scale = (0.388, 0.388, 1.177)
_m = ob_cube_002.modifiers.new('Subdivision', 'SUBSURF')
ob_star_001.location = (0.02626, -0.03614, 0.0)
ob_star_001.rotation_euler = (0.0, -0.0, 1.885)
_m = ob_star_001.modifiers.new('Subdivision', 'SUBSURF')

# ---- collection membership
col_collection.objects.link(ob_cube_004)
col_collection.objects.link(ob_cube_005)
col_collection.objects.link(ob_cube_002)
col_collection.objects.link(ob_star_001)

# ---- scene / render settings (as saved in the file)
scene.frame_start = 1; scene.frame_end = 250; scene.frame_set(1)
scene.render.engine = 'BLENDER_EEVEE_NEXT'
scene.cycles.sampling_pattern = 'TABULATED_SOBOL'
scene.cycles.use_light_tree = False
scene.view_settings.view_transform = 'Filmic'
bpy.context.view_layer.update()

# ---- added for rendering (the .blend has no active camera and no usable light): camera, sun
cam_auto = bpy.data.cameras.new('AutoCamera')
cam_auto.lens = 50.0
cam_auto.sensor_width = 36.0
cam_auto.clip_end = 7369.57
ob_auto_camera = bpy.data.objects.new('AutoCamera', cam_auto)
scene.collection.objects.link(ob_auto_camera)
ob_auto_camera.location = (423.39, -514.467, 338.765)
ob_auto_camera.rotation_euler = (1.09748, -7.21219e-08, 0.694738)
scene.camera = ob_auto_camera
light_auto_sun = bpy.data.lights.new('AutoSun', 'SUN')
light_auto_sun.energy = 3.0
light_auto_sun.angle = 0.0523599
ob_auto_sun = bpy.data.objects.new('AutoSun', light_auto_sun)
scene.collection.objects.link(ob_auto_sun)
ob_auto_sun.rotation_euler = (0.872665, 0.174533, 0.523599)
bpy.context.view_layer.update()
